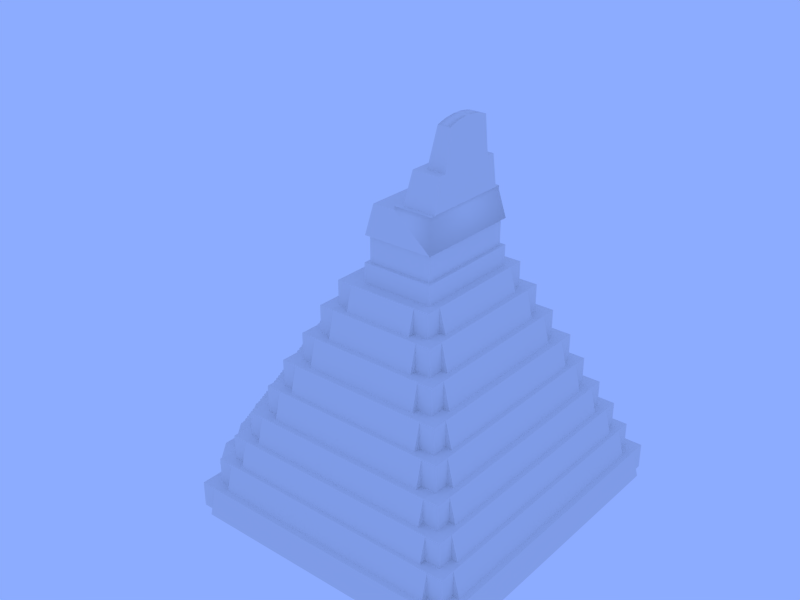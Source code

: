 # Source: gjaguar.blend  (saved by Blender 2.60.0; exported with 4.5.12 LTS)
import bpy
from mathutils import Matrix  # noqa: F401  (used for matrix-valued properties, if any)

bpy.ops.wm.read_factory_settings(use_empty=True)
scene = bpy.context.scene
scene.name = 'Scene'

# ---- collections
col_collection_2 = bpy.data.collections.new('Collection 2'); scene.collection.children.link(col_collection_2)

# ---- materials (node trees are filled in below, after node groups)
mat_gjaguar = bpy.data.materials.new('gjaguar')
mat_gjaguar.alpha_threshold = 0.0
mat_gjaguar.use_transparent_shadow = False
mat_gjaguar.roughness = 0.5
mat_gjaguar.line_color = (0.0, 0.0, 0.0, 1.0)

# ---- material node trees

# ---- world
world_world = bpy.data.worlds.new('World'); scene.world = world_world
world_world.color = (0.2636, 0.4117, 1.0)
world_world.use_sun_shadow = False
world_world.sun_shadow_jitter_overblur = 0.0
world_world.cycles.sampling_method = 'MANUAL'
world_world.cycles.sample_map_resolution = 256
world_world.light_settings.ao_factor = 0.15

# ---- meshes
me_mesh1_geometry_002 = bpy.data.meshes.new('mesh1-geometry.002')
me_mesh1_geometry_002.from_pydata([(-129.0, -575.2, 348.8), (139.5, -563.6, 348.8), (-129.0, -563.6, 348.8), (139.5, -575.2, 348.8), (139.5, -563.6, 364.5), (-129.0, -575.2, 333.0), (139.5, -558.8, 274.8), (-129.0, -563.6, 364.5), (-129.0, -558.8, 274.8), (139.5, -575.2, 333.0), (139.5, -552.0, 364.5), (-129.0, -552.0, 364.5), (-129.0, -582.4, 185.0), (139.5, -586.8, 333.0), (139.5, -582.4, 185.0), (139.5, -527.7, 274.8), (-129.0, -586.8, 317.3), (-314.8, -582.4, 185.0), (-129.0, -527.7, 274.8), (-129.0, -586.8, 333.0), (309.7, -558.8, 274.8), (139.5, -552.0, 380.3), (298.1, -527.7, 274.8), (-129.0, -598.3, 301.5), (-299.1, -558.8, 274.8), (-129.0, -613.5, 185.0), (-129.0, -540.4, 380.3), (-287.5, -527.7, 274.8), (139.5, -586.8, 317.3), (325.4, -582.4, 185.0), (-129.0, -552.0, 380.3), (282.3, -504.1, 364.6), (139.5, -540.4, 380.3), (-129.0, -609.9, 285.8), (-129.0, -598.3, 317.3), (-314.8, -509.0, 185.0), (-326.4, -613.5, 185.0), (-129.0, -528.8, 396.0), (-129.0, -504.1, 364.6), (139.5, -598.3, 317.3), (139.5, -613.5, 185.0), (325.4, -509.0, 185.0), (309.7, -471.4, 274.8), (139.5, -504.1, 364.6), (298.1, -471.4, 274.8), (139.5, -540.4, 396.0), (-129.0, -609.9, 301.5), (-299.1, -471.4, 274.8), (-326.4, -509.0, 185.0), (-342.2, -637.1, 92.52), (-129.0, -621.5, 270.0), (-129.0, -540.4, 396.0), (-129.0, -517.2, 411.8), (-271.8, -504.1, 364.6), (139.5, -598.3, 301.5), (337.0, -613.5, 185.0), (139.5, -609.9, 285.8), (337.0, -509.0, 185.0), (139.5, -468.7, 364.6), (139.5, -517.2, 411.8), (282.3, -430.1, 364.6), (139.5, -528.8, 396.0), (139.5, -609.9, 301.5), (-287.5, -471.4, 274.8), (-314.8, -495.0, 185.0), (-342.2, -552.8, 92.52), (-129.0, -637.1, 92.52), (-129.0, -621.5, 285.8), (-129.0, -633.1, 254.3), (-129.0, -528.8, 411.8), (-258.0, -468.7, 364.6), (-129.0, -505.6, 427.5), (139.5, -637.1, 92.52), (139.5, -621.5, 285.8), (325.4, -495.0, 185.0), (298.1, -453.7, 274.8), (268.6, -468.7, 364.6), (139.5, -494.0, 443.3), (139.5, -528.8, 411.8), (139.5, -517.2, 427.5), (-287.5, -453.7, 274.8), (-435.8, -495.0, 185.0), (-342.2, -532.6, 92.52), (-129.0, -669.8, 92.52), (-354.6, -552.8, 92.52), (-129.0, -633.1, 270.0), (-271.8, -430.1, 364.6), (-129.0, -468.7, 364.6), (-129.0, -517.2, 427.5), (-129.0, -494.0, 443.3), (352.8, -637.1, 92.52), (139.5, -633.1, 254.3), (352.8, -552.8, 92.52), (139.5, -621.5, 270.0), (435.8, -471.4, 274.8), (435.8, -495.0, 185.0), (394.5, -453.7, 274.8), (252.8, -445.1, 461.4), (139.5, -505.6, 443.3), (139.5, -494.0, 459.0), (139.5, -505.6, 427.5), (394.5, -430.1, 364.6), (268.6, -430.1, 364.6), (-394.5, -453.7, 274.8), (-435.8, -471.4, 274.8), (-473.4, -509.0, 185.0), (-473.4, -532.6, 92.52), (-354.6, -669.8, 92.52), (-129.0, -667.9, 207.0), (-129.0, -644.7, 238.5), (139.5, -633.1, 270.0), (-258.0, -430.1, 364.6), (-242.3, -445.1, 461.4), (-129.0, -505.6, 443.3), (365.2, -669.8, 92.52), (139.5, -644.7, 254.3), (352.8, -532.6, 92.52), (473.4, -509.0, 185.0), (139.5, -445.1, 461.4), (139.5, -482.5, 459.0), (351.1, -410.3, 364.6), (268.6, -410.3, 364.6), (-435.8, -471.4, 185.0), (-129.0, -693.4, -3.052e-05), (-129.0, -679.5, 191.3), (-129.0, -656.3, 222.8), (-129.0, -644.7, 254.3), (-370.3, -576.4, -3.052e-05), (-258.0, -410.3, 364.6), (-129.0, -482.5, 459.0), (-129.0, -445.1, 461.4), (139.5, -669.8, 92.52), (365.2, -552.8, 92.52), (139.5, -644.7, 238.5), (473.4, -532.6, 92.52), (435.8, -471.4, 185.0), (394.5, -430.1, 274.8), (239.9, -411.4, 461.4), (139.5, -459.3, 490.5), (252.8, -386.7, 461.4), (139.5, -482.5, 474.7), (-129.0, -494.0, 459.0), (351.1, -386.7, 364.6), (-394.5, -430.1, 274.8), (-394.5, -430.1, 364.6), (-490.9, -471.4, 185.0), (-473.4, -509.0, 92.52), (-517.1, -552.8, 92.52), (-370.3, -693.4, -3.052e-05), (-129.0, -691.1, 175.5), (-129.0, -679.5, 207.0), (-129.0, -667.9, 222.8), (-129.0, -656.3, 238.5), (-517.1, -576.4, -3.052e-05), (-351.1, -410.3, 364.6), (-242.3, -386.7, 461.4), (-129.0, -470.9, 474.7), (-129.0, -459.3, 490.5), (-229.4, -411.4, 461.4), (139.5, -667.9, 207.0), (139.5, -693.4, -3.052e-05), (381.0, -576.4, -3.052e-05), (139.5, -656.3, 238.5), (490.9, -471.4, 274.8), (449.6, -430.1, 274.8), (490.9, -471.4, 185.0), (449.6, -430.1, 364.6), (139.5, -411.4, 461.4), (239.9, -386.7, 461.4), (139.5, -470.9, 490.5), (139.5, -459.3, 506.2), (139.5, -470.9, 474.7), (351.1, -386.7, 461.4), (406.2, -386.7, 364.6), (-449.6, -430.1, 274.8), (-490.9, -471.4, 274.8), (-528.5, -453.9, 185.0), (-528.5, -509.0, 92.52), (-129.0, -702.6, 159.8), (139.5, -679.5, 207.0), (-129.0, -691.1, 191.3), (139.5, -667.9, 222.8), (-229.4, -386.7, 461.4), (-129.0, -482.5, 474.7), (-129.0, -447.7, 506.2), (-129.0, -411.4, 461.4), (381.0, -693.4, -3.052e-05), (139.5, -691.1, 175.5), (517.1, -552.8, 92.52), (139.5, -656.3, 222.8), (473.4, -509.0, 92.52), (528.5, -509.0, 185.0), (224.2, -387.8, 555.5), (139.5, -436.1, 522.0), (-129.0, -470.9, 490.5), (139.5, -447.7, 506.2), (239.9, -372.0, 461.4), (406.2, -386.7, 461.4), (312.7, -372.0, 461.4), (-473.2, -375.0, 274.8), (-351.1, -386.7, 364.6), (-490.9, -416.3, 274.8), (-528.5, -509.0, 185.0), (-514.5, -416.3, 185.0), (-517.1, -552.8, -3.052e-05), (-129.0, -702.6, 175.5), (-129.0, -714.2, 144.0), (139.5, -679.5, 191.3), (139.5, -691.1, 191.3), (-351.1, -386.7, 461.4), (-229.4, -372.0, 461.4), (-129.0, -459.3, 506.2), (-129.0, -436.1, 522.0), (-213.6, -387.8, 555.5), (-129.0, -387.8, 555.5), (139.5, -702.6, 175.5), (517.1, -576.4, -3.052e-05), (490.9, -416.3, 185.0), (449.6, -375.0, 274.8), (429.8, -331.6, 364.6), (139.5, -387.8, 555.5), (139.5, -447.7, 522.0), (139.5, -436.1, 537.7), (224.2, -348.3, 555.5), (406.2, -331.6, 364.6), (367.8, -348.3, 461.4), (312.7, -348.3, 461.4), (-449.6, -375.0, 274.8), (-449.6, -430.1, 364.6), (-406.2, -386.7, 364.6), (-490.9, -416.3, 185.0), (-528.5, 375.2, 185.0), (-552.1, -453.9, 92.52), (-572.2, -552.8, -3.052e-05), (-129.0, -725.8, 128.3), (-129.0, -714.2, 159.8), (-312.7, -372.0, 461.4), (-213.6, -348.3, 555.5), (-129.0, -447.7, 522.0), (-129.0, -424.5, 537.7), (-129.0, -401.3, 569.2), (139.5, -702.6, 159.8), (517.1, -552.8, -3.052e-05), (528.5, -509.0, 92.52), (490.9, -416.3, 274.8), (473.2, -375.0, 274.8), (449.6, -375.0, 364.6), (514.5, -416.3, 185.0), (429.8, 252.8, 364.6), (210.8, -353.1, 555.5), (139.5, -401.3, 569.2), (139.5, -424.5, 537.7), (210.8, -348.3, 555.5), (312.7, -348.3, 555.5), (406.2, -331.6, 461.4), (367.8, -293.2, 461.4), (-473.2, 296.2, 274.8), (-449.6, -375.0, 364.6), (-429.8, -331.6, 364.6), (-528.5, -453.9, 92.52), (-514.5, 337.6, 185.0), (-552.1, 375.2, 92.52), (-572.2, -552.8, 92.52), (-129.0, -737.4, 112.5), (-129.0, -725.8, 144.0), (139.5, -714.2, 159.8), (-312.7, -348.3, 461.4), (-129.0, -436.1, 537.7), (-129.0, -412.9, 553.5), (-129.0, -389.7, 585.0), (572.2, -552.8, 92.52), (528.5, -453.9, 92.52), (490.9, 392.7, 274.8), (473.2, 296.2, 274.8), (449.6, 296.2, 364.6), (514.5, 337.6, 185.0), (406.2, 252.8, 461.4), (139.5, -353.1, 555.5), (139.5, -412.9, 569.2), (139.5, -401.3, 585.0), (139.5, -424.5, 553.5), (266.7, -326.0, 555.5), (391.4, 214.5, 461.4), (367.8, -348.3, 555.5), (391.4, -293.2, 461.4), (-449.6, 296.2, 364.6), (-490.9, 392.7, 274.8), (-429.8, 252.8, 364.6), (-406.2, -331.6, 364.6), (-406.2, -386.7, 461.4), (-490.9, 337.6, 274.8), (-490.9, 392.7, 185.0), (-528.5, 375.2, 92.52), (-572.2, -497.6, 92.52), (-129.0, -749.0, 96.8), (-129.0, -737.4, 128.3), (139.5, -725.8, 144.0), (139.5, -714.2, 144.0), (-367.8, -348.3, 461.4), (-312.7, -348.3, 555.5), (-200.2, -353.1, 555.5), (-129.0, -424.5, 553.5), (-129.0, -412.9, 569.2), (-129.0, -401.3, 585.0), (-129.0, -378.2, 600.7), (572.2, -552.8, -3.052e-05), (528.5, -453.9, 185.0), (490.9, 337.6, 274.8), (528.5, 375.2, 185.0), (449.6, 351.3, 364.6), (406.2, 252.8, 364.6), (139.5, -329.5, 651.2), (139.5, -378.2, 600.7), (195.0, -329.5, 651.2), (139.5, -412.9, 553.5), (139.5, -389.7, 585.0), (210.8, -326.0, 555.5), (266.7, -302.3, 555.5), (406.2, 308.0, 461.4), (367.8, -293.2, 555.5), (321.8, -302.3, 555.5), (-449.6, 296.2, 274.8), (-435.8, 392.7, 274.8), (-449.6, 351.3, 364.6), (-406.2, 252.8, 461.4), (-406.2, -331.6, 461.4), (-490.9, 337.6, 185.0), (-473.4, 430.3, 185.0), (-528.5, 430.3, 185.0), (-528.5, 430.3, 92.52), (-572.2, -497.6, -3.052e-05), (-129.0, -760.6, 81.05), (-129.0, -749.0, 112.5), (139.5, -737.4, 128.3), (139.5, -725.8, 128.3), (-266.7, -326.0, 555.5), (-129.0, -353.1, 555.5), (-200.2, -348.3, 555.5), (-129.0, -389.7, 600.7), (572.2, -497.6, -3.052e-05), (552.1, -453.9, 92.52), (449.6, 351.3, 274.8), (490.9, 392.7, 185.0), (449.6, 296.2, 274.8), (528.5, 430.3, 185.0), (406.2, 308.0, 364.6), (139.5, -343.4, 648.0), (139.5, -389.7, 600.7), (139.5, -378.2, 616.5), (266.7, -302.3, 651.2), (367.8, 214.5, 555.5), (367.8, 214.5, 461.4), (367.8, 269.6, 555.5), (345.5, -247.2, 555.5), (-449.6, 351.3, 274.8), (-435.8, 392.7, 185.0), (-406.2, 252.8, 364.6), (-394.5, 351.3, 364.6), (-391.4, -293.2, 461.4), (-517.1, 474.0, 92.52), (-572.2, 418.9, 92.52), (-595.9, -497.6, -3.052e-05), (-129.0, -772.2, 65.3), (-129.0, -760.6, 96.8), (139.5, -749.0, 112.5), (139.5, -737.4, 112.5), (-367.8, -348.3, 555.5), (-266.7, -302.3, 555.5), (-200.2, -326.0, 555.5), (-129.0, -329.5, 651.2), (-184.5, -329.5, 651.2), (-129.0, -366.6, 616.5), (572.2, -497.6, 92.52), (552.1, 375.2, 92.52), (490.9, 337.6, 185.0), (435.8, 392.7, 274.8), (528.5, 430.3, 92.52), (394.5, 351.3, 364.6), (139.5, -302.3, 651.2), (139.5, -355.0, 648.0), (139.5, -343.4, 663.7), (139.5, -366.6, 616.5), (195.0, -302.3, 651.2), (321.8, -302.3, 651.2), (367.8, 269.6, 461.4), (345.5, 168.5, 555.5), (321.8, -247.2, 555.5), (-394.5, 351.3, 274.8), (-435.8, 416.3, 185.0), (-406.2, 308.0, 461.4), (-406.2, 308.0, 364.6), (-367.8, -293.2, 461.4), (-473.4, 430.3, 92.52), (-129.0, -783.8, 49.55), (-129.0, -772.2, 81.05), (139.5, -760.6, 96.8), (139.5, -749.0, 96.8), (-345.5, -247.2, 555.5), (-367.8, -293.2, 555.5), (-321.8, -302.3, 555.5), (-266.7, -302.3, 651.2), (-184.5, -302.3, 651.2), (-129.0, -343.4, 648.0), (-129.0, -378.2, 616.5), (-129.0, -355.0, 632.2), (595.9, -497.6, -3.052e-05), (394.5, 375.0, 274.8), (435.8, 392.7, 185.0), (528.5, 375.2, 92.52), (473.4, 430.3, 185.0), (351.1, 331.6, 364.6), (394.5, 351.3, 274.8), (351.1, 308.0, 461.4), (139.5, -320.2, 679.5), (139.5, -355.0, 632.2), (-129.0, -355.0, 648.0), (139.5, -331.8, 663.7), (139.5, -366.6, 632.2), (224.2, -283.5, 651.2), (279.3, -259.9, 651.2), (321.8, 168.5, 555.5), (321.8, -247.2, 651.2), (-394.5, 375.0, 274.8), (435.8, 416.3, 185.0), (-351.1, 308.0, 461.4), (-351.1, 308.0, 364.6), (-391.4, 214.5, 461.4), (-473.4, 453.9, 92.52), (-572.2, 474.0, 92.52), (-595.9, 418.9, -3.052e-05), (-129.0, -795.4, 33.8), (-129.0, -783.8, 65.3), (139.5, -772.2, 81.05), (139.5, -760.6, 81.05), (-345.5, 168.5, 555.5), (-129.0, -302.3, 651.2), (-129.0, -331.8, 663.7), (-129.0, -366.6, 632.2), (572.2, 418.9, 92.52), (572.2, 474.0, 92.52), (473.4, 430.3, 92.52), (351.1, 308.0, 364.6), (-351.1, 331.6, 364.6), (181.3, -294.1, 651.2), (139.5, -331.8, 679.5), (139.5, -320.2, 695.2), (-129.0, -343.4, 663.7), (181.3, -283.5, 651.2), (279.3, -204.7, 651.2), (312.7, 293.2, 461.4), (312.7, 269.6, 555.5), (321.8, 223.6, 555.5), (321.8, 168.5, 651.2), (-367.8, 269.6, 461.4), (473.4, 453.9, 92.52), (-517.1, 474.0, -3.052e-05), (-572.2, 418.9, -3.052e-05), (517.1, 474.0, 92.52), (-129.0, -806.9, 18.06), (-129.0, -795.4, 49.55), (139.5, -783.8, 65.3), (139.5, -772.2, 65.3), (-321.8, -247.2, 555.5), (-321.8, 168.5, 651.2), (-367.8, 269.6, 555.5), (-321.8, -302.3, 651.2), (-224.2, -283.5, 651.2), (-129.0, -320.2, 679.5), (595.9, 418.9, -3.052e-05), (139.5, -294.1, 651.2), (139.5, -308.6, 695.2), (224.2, -259.9, 748.0), (224.2, -259.9, 651.2), (321.8, 223.6, 651.2), (303.0, -204.7, 651.2), (279.3, -259.9, 748.0), (312.7, 269.6, 461.4), (-312.7, 293.2, 461.4), (-312.7, 269.6, 461.4), (-367.8, 214.5, 555.5), (-367.8, 214.5, 461.4), (-572.2, 474.0, -3.052e-05), (-517.1, 497.6, -3.052e-05), (517.1, 497.6, -3.052e-05), (-129.0, -818.5, 2.308), (-129.0, -806.9, 33.8), (139.5, -795.4, 49.55), (139.5, -783.8, 49.55), (-321.8, -247.2, 651.2), (-321.8, 168.5, 555.5), (-312.7, 269.6, 555.5), (-303.0, -204.7, 651.2), (-170.7, -283.5, 651.2), (-224.2, -259.9, 651.2), (-170.7, -294.1, 651.2), (-129.0, -308.6, 695.2), (-129.0, -331.8, 679.5), (572.2, 418.9, -3.052e-05), (572.2, 474.0, -3.052e-05), (165.5, -270.5, 748.0), (139.5, -297.0, 711.0), (139.5, -308.6, 711.0), (-129.0, -320.2, 695.2), (165.5, -259.9, 748.0), (279.3, -204.7, 748.0), (266.7, 247.2, 555.5), (517.1, 474.0, -3.052e-05), (-129.0, -830.1, 2.308), (-129.0, -818.5, 18.06), (139.5, -806.9, 33.8), (139.5, -795.4, 33.8), (-321.8, 223.6, 651.2), (-321.8, 223.6, 555.5), (-279.3, -259.9, 651.2), (-155.0, -259.9, 748.0), (-224.2, -259.9, 748.0), (-129.0, -294.1, 651.2), (-129.0, -297.0, 711.0), (139.5, -270.5, 748.0), (139.5, -297.0, 726.7), (182.8, -242.1, 748.0), (303.0, 126.0, 651.2), (279.3, 126.0, 748.0), (266.7, 223.6, 555.5), (-266.7, 247.2, 555.5), (266.7, 223.6, 651.2), (-129.0, -830.1, -3.052e-05), (139.5, -818.5, 2.308), (139.5, -818.5, 18.06), (139.5, -806.9, 18.06), (-266.7, 223.6, 555.5), (-279.3, -204.7, 651.2), (-155.0, -270.5, 748.0), (-129.0, -270.5, 748.0), (-129.0, -308.6, 711.0), (139.5, -259.9, 748.0), (139.5, -273.9, 742.5), (139.5, -285.4, 726.7), (139.5, -242.1, 748.0), (238.0, -218.5, 748.0), (279.3, 181.1, 651.2), (261.6, -163.4, 748.0), (-266.7, 223.6, 651.2), (139.5, -830.1, 2.308), (-303.0, 126.0, 651.2), (-279.3, -204.7, 748.0), (-182.8, -242.1, 748.0), (-129.0, -259.9, 748.0), (-279.3, -259.9, 748.0), (-129.0, -285.4, 726.7), (-129.0, -273.9, 742.5), (139.5, -262.3, 758.2), (139.5, -273.9, 758.2), (-129.0, -297.0, 726.7), (182.8, -218.5, 833.5), (182.8, -218.5, 748.0), (279.3, 126.0, 651.2), (279.3, 181.1, 748.0), (224.2, 181.1, 651.2), (139.5, -830.1, -3.052e-05), (-129.0, -242.1, 748.0), (-182.8, -218.5, 748.0), (-129.0, -273.9, 758.2), (139.5, -262.3, 774.0), (139.5, -285.4, 742.5), (139.5, -250.7, 774.0), (139.5, -221.9, 821.2), (238.0, -218.5, 833.5), (238.0, -163.4, 748.0), (261.6, 84.62, 748.0), (-224.2, 204.7, 651.2), (224.2, 204.7, 651.2), (224.2, 181.1, 748.0), (-279.3, 181.1, 651.2), (-279.3, 126.0, 748.0), (-129.0, -262.3, 758.2), (-129.0, -221.9, 821.2), (-238.0, -218.5, 748.0), (-182.8, -218.5, 833.5), (-129.0, -250.7, 774.0), (-261.6, -163.4, 748.0), (-129.0, -285.4, 742.5), (139.5, -250.7, 789.7), (139.5, -227.5, 805.5), (238.0, -163.4, 833.5), (238.0, 84.62, 748.0), (-224.2, 181.1, 651.2), (-279.3, 126.0, 651.2), (-129.0, -227.5, 805.5), (-129.0, -239.1, 789.7), (-129.0, -262.3, 774.0), (139.5, -239.1, 789.7), (139.5, -227.5, 821.2), (-129.0, -218.5, 821.2), (200.0, -141.0, 833.5), (238.0, 139.7, 748.0), (238.0, 84.62, 833.5), (-224.2, 181.1, 748.0), (-279.3, 181.1, 748.0), (-129.0, -227.5, 821.2), (-238.0, -163.4, 748.0), (-238.0, -218.5, 833.5), (-129.0, -250.7, 789.7), (-71.74, -198.1, 833.5), (139.5, -218.5, 821.2), (139.5, -239.1, 805.5), (87.71, -198.1, 833.5), (200.0, 113.3, 833.5), (238.0, 139.7, 833.5), (182.8, 163.4, 748.0), (-182.8, 163.4, 748.0), (-261.6, 84.62, 748.0), (-129.0, -239.1, 805.5), (-238.0, -163.4, 833.5), (-238.0, 84.62, 833.5), (-71.74, -141.0, 833.5), (87.71, -141.0, 833.5), (200.0, -141.0, 903.1), (182.8, 139.7, 748.0), (-182.8, 139.7, 748.0), (-186.6, -141.0, 833.5), (87.71, -198.1, 841.3), (-71.74, -191.6, 841.3), (200.0, 113.3, 903.1), (182.8, 139.7, 833.5), (-182.8, 139.7, 833.5), (-238.0, 139.7, 748.0), (-186.6, 113.3, 833.5), (-71.74, -198.1, 841.3), (-71.74, -141.0, 903.1), (-71.74, -185.2, 849.2), (87.71, -141.0, 903.1), (87.71, -191.6, 841.3), (-186.6, 113.3, 903.1), (187.3, -128.3, 903.1), (-238.0, 84.62, 748.0), (-238.0, 139.7, 833.5), (-186.6, -141.0, 903.1), (-71.74, -146.5, 896.5), (-71.74, -191.6, 849.2), (-71.74, -178.7, 857.1), (87.71, -146.5, 903.1), (87.71, -191.6, 849.2), (-173.8, 100.6, 903.1), (187.3, 100.6, 903.1), (-173.8, -128.3, 903.1), (-71.74, -152.9, 888.6), (-71.74, -146.5, 903.1), (87.71, -185.2, 849.2), (-71.74, -185.2, 857.1), (-71.74, -172.3, 865.0), (87.71, -146.5, 896.5), (187.3, -128.3, 994.5), (-71.74, -159.4, 880.7), (-71.74, -152.9, 896.5), (87.71, -185.2, 857.1), (87.71, -178.7, 857.1), (-71.74, -178.7, 865.0), (-71.74, -165.8, 872.8), (87.71, -152.9, 896.5), (-173.8, 100.6, 994.5), (187.3, 100.6, 994.5), (-71.74, -159.4, 888.6), (87.71, -178.7, 865.0), (87.71, -172.3, 865.0), (-71.74, -172.3, 872.8), (87.71, -152.9, 888.6), (198.0, 111.3, 994.5), (-173.8, -128.3, 994.5), (-71.74, -165.8, 880.7), (87.71, -159.4, 888.6), (87.71, -172.3, 872.8), (198.0, -139.0, 994.5), (-184.6, 111.3, 994.5), (87.71, -165.8, 880.7), (87.71, -159.4, 880.7), (87.71, -165.8, 872.8), (175.1, -124.0, 1094.0), (-184.6, -139.0, 994.5), (-161.6, 96.31, 1094.0), (175.1, -42.42, 1094.0), (-161.6, -124.0, 1094.0), (175.1, 96.31, 1094.0), (-161.6, -42.42, 1094.0), (-161.6, 96.31, 1107.0), (-161.6, -40.55, 1107.0), (175.1, -40.55, 1107.0), (175.1, 96.31, 1107.0), (-144.2, 96.31, 1107.0), (-144.2, -21.41, 1107.0), (159.0, -21.41, 1107.0), (159.0, 96.31, 1107.0), (-125.1, 96.31, 1221.0), (-125.1, -1.433, 1221.0), (139.9, -1.433, 1221.0), (-95.38, 96.31, 1221.0), (139.9, 96.31, 1221.0), (-95.38, 28.28, 1221.0), (110.2, 28.28, 1221.0), (110.2, 96.31, 1221.0), (-78.58, 51.38, 1356.0), (-78.58, 96.31, 1356.0), (93.39, 51.38, 1356.0), (93.39, 96.31, 1356.0), (-64.81, 96.31, 1361.0), (79.62, 52.26, 1361.0), (-64.81, 52.26, 1361.0), (79.62, 96.31, 1361.0), (-50.74, 96.31, 1366.0), (65.54, 96.31, 1366.0), (65.54, 52.98, 1366.0), (-50.74, 52.98, 1366.0), (-36.42, 96.31, 1369.0), (51.22, 53.54, 1369.0), (-36.42, 53.54, 1369.0), (51.22, 96.31, 1369.0), (-21.92, 96.31, 1371.0), (36.72, 53.94, 1371.0), (-21.92, 53.94, 1371.0), (36.72, 96.31, 1371.0), (-7.288, 96.31, 1373.0), (22.09, 54.19, 1373.0), (-7.288, 54.19, 1373.0), (22.09, 96.31, 1373.0), (7.401, 96.31, 1373.0), (7.401, 54.27, 1373.0)], [], [(1, 6, 4), (11, 2, 7), (12, 5, 8), (28, 14, 13), (18, 52, 38), (33, 50, 67), (61, 15, 78), (66, 68, 25), (93, 40, 73), (48, 81, 105), (89, 71, 113), (96, 42, 94), (95, 57, 117), (100, 43, 98), (120, 60, 101), (47, 103, 104), (133, 72, 115), (106, 147, 84), (123, 149, 83), (108, 124, 150), (87, 157, 130), (154, 144, 86), (134, 132, 188), (164, 94, 163), (165, 117, 191), (173, 101, 166), (171, 58, 169), (198, 139, 172), (199, 104, 174), (207, 131, 179), (195, 118, 221), (225, 172, 197), (227, 199, 174), (155, 236, 209), (212, 184, 238), (241, 160, 215), (219, 166, 248), (201, 199, 256), (259, 232, 177), (243, 188, 270), (272, 163, 244), (245, 163, 273), (274, 166, 246), (247, 191, 275), (274, 248, 166), (281, 223, 253), (282, 197, 254), (286, 201, 256), (287, 228, 258), (287, 257, 228), (258, 229, 288), (261, 262, 232), (240, 268, 302), (272, 273, 163), (272, 244, 307), (308, 275, 191), (309, 248, 274), (314, 167, 278), (284, 197, 282), (318, 282, 254), (320, 253, 283), (201, 286, 290), (257, 323, 285), (323, 257, 287), (298, 289, 209), (292, 329, 261), (261, 293, 262), (335, 299, 237), (300, 214, 336), (237, 300, 337), (304, 269, 338), (306, 308, 191), (344, 275, 308), (318, 254, 276), (346, 277, 311), (315, 220, 347), (352, 283, 319), (354, 256, 321), (289, 324, 325), (359, 261, 329), (261, 360, 293), (340, 270, 373), (375, 341, 272), (377, 345, 309), (352, 319, 350), (352, 385, 283), (353, 283, 385), (356, 390, 287), (324, 289, 358), (336, 402, 369), (372, 373, 270), (418, 382, 349), (419, 349, 383), (412, 384, 318), (324, 358, 426), (434, 366, 397), (434, 398, 366), (439, 373, 372), (409, 342, 344), (416, 311, 444), (462, 397, 399), (464, 398, 434), (401, 466, 400), (439, 372, 438), (473, 383, 421), (450, 451, 352), (452, 473, 421), (398, 464, 479), (467, 436, 496), (457, 376, 439), (470, 378, 501), (474, 383, 473), (465, 463, 488), (512, 434, 489), (463, 465, 491), (520, 503, 471), (473, 521, 474), (522, 475, 504), (463, 491, 511), (531, 491, 513), (517, 495, 534), (536, 469, 518), (539, 471, 475), (522, 541, 475), (525, 540, 473), (544, 511, 491), (514, 546, 515), (516, 550, 533), (537, 469, 536), (536, 518, 552), (557, 541, 522), (516, 549, 550), (562, 533, 550), (551, 535, 563), (537, 536, 564), (557, 569, 541), (550, 549, 581), (583, 538, 566), (573, 544, 587), (545, 580, 574), (560, 588, 576), (580, 515, 577), (591, 538, 583), (583, 566, 592), (594, 554, 567), (572, 595, 557), (574, 580, 598), (579, 575, 590), (560, 589, 588), (576, 588, 599), (600, 580, 577), (554, 603, 578), (591, 583, 605), (594, 567, 607), (607, 567, 584), (596, 608, 584), (611, 598, 580), (588, 589, 612), (603, 554, 606), (607, 584, 608), (601, 614, 613), (624, 607, 608), (614, 620, 627), (635, 626, 611), (634, 631, 617), (634, 629, 631), (35, 47, 64), (42, 41, 74), (44, 31, 22), (53, 63, 27), (65, 48, 82), (57, 92, 116), (122, 81, 104), (94, 95, 135), (201, 203, 230), (244, 217, 247), (290, 326, 260), (307, 275, 374), (388, 355, 322), (423, 375, 407), (102, 97, 76), (112, 111, 70), (101, 96, 136), (143, 103, 144), (257, 199, 227), (246, 218, 245), (285, 321, 256), (274, 273, 343), (422, 387, 357), (406, 377, 411), (146, 106, 105), (117, 134, 190), (176, 232, 259), (231, 292, 261), (306, 271, 340), (427, 392, 327), (308, 373, 408), (454, 409, 440), (293, 361, 330), (372, 339, 405), (172, 120, 142), (200, 154, 209), (254, 224, 219), (276, 248, 310), (325, 258, 288), (324, 356, 287), (410, 412, 441), (442, 425, 424), (168, 192, 137), (213, 182, 158), (204, 153, 147), (188, 216, 242), (360, 456, 429), (482, 455, 359), (438, 468, 497), (483, 457, 506), (253, 198, 226), (266, 236, 299), (319, 255, 284), (350, 282, 351), (398, 358, 391), (449, 450, 476), (479, 480, 426), (477, 478, 490), (252, 313, 249), (370, 337, 300), (349, 281, 317), (367, 335, 400), (421, 386, 353), (452, 385, 420), (488, 397, 462), (463, 489, 434), (505, 525, 523), (524, 530, 542), (471, 418, 472), (504, 448, 474), (493, 466, 515), (545, 491, 531), (522, 521, 556), (571, 572, 558), (574, 587, 544), (570, 586, 597), (554, 520, 555), (561, 546, 578), (566, 554, 576), (578, 576, 554), (609, 624, 618), (610, 619, 625), (584, 568, 541), (613, 580, 600), (596, 569, 585), (614, 635, 611), (673, 683, 679), (680, 667, 682), (687, 684, 688), (687, 688, 691), (707, 704, 709), (706, 705, 710), (709, 704, 708), (706, 710, 711), (709, 708, 712), (711, 710, 713), (709, 712, 715), (711, 713, 714), (715, 712, 716), (714, 713, 717), (715, 716, 719), (714, 717, 718), (719, 716, 720), (718, 717, 721), (719, 720, 723), (718, 721, 722), (723, 720, 724), (722, 721, 725), (2, 0, 3, 1), (1, 4, 7, 2), (0, 2, 8, 5), (0, 5, 9, 3), (1, 3, 9, 6), (9, 5, 19, 13), (12, 16, 19, 5), (4, 6, 15, 10), (15, 6, 20, 22), (4, 10, 11, 7), (2, 11, 18, 8), (12, 8, 24, 17), (18, 27, 24, 8), (6, 9, 13, 14), (10, 21, 30, 11), (18, 11, 30, 26), (19, 16, 28, 13), (6, 14, 29, 20), (28, 39, 54, 14), (54, 62, 56, 14), (10, 15, 32, 21), (22, 31, 43, 15), (32, 15, 61, 45), (43, 59, 78, 15), (12, 23, 34, 16), (12, 17, 36, 25), (35, 48, 36, 17), (29, 41, 42, 20), (30, 21, 32, 26), (20, 42, 44, 22), (12, 33, 46, 23), (34, 23, 54, 39), (17, 24, 47, 35), (12, 25, 50, 33), (36, 49, 66, 25), (18, 26, 51, 37), (32, 45, 51, 26), (18, 38, 53, 27), (24, 27, 63, 47), (16, 34, 39, 28), (14, 40, 55, 29), (41, 29, 55, 57), (43, 31, 76, 58), (46, 33, 56, 62), (48, 65, 49, 36), (18, 37, 69, 52), (61, 78, 69, 37), (53, 38, 87, 70), (71, 89, 87, 38), (14, 56, 73, 40), (91, 40, 93, 110), (44, 42, 96, 75), (58, 77, 98, 43), (59, 43, 100, 79), (31, 44, 75, 60), (23, 46, 62, 54), (63, 80, 103, 47), (64, 47, 104, 81), (35, 64, 81, 48), (82, 48, 105, 106), (66, 49, 107, 83), (65, 84, 107, 49), (25, 68, 85, 50), (67, 50, 93, 73), (85, 110, 93, 50), (37, 51, 45, 61), (38, 52, 88, 71), (59, 79, 88, 52), (40, 72, 90, 55), (57, 55, 90, 92), (33, 67, 73, 56), (41, 57, 95, 74), (76, 97, 118, 58), (77, 58, 119, 99), (118, 138, 169, 58), (119, 58, 171, 140), (52, 69, 78, 59), (31, 60, 102, 76), (102, 60, 120, 121), (53, 86, 80, 63), (66, 109, 126, 68), (85, 68, 91, 110), (53, 70, 111, 86), (88, 79, 100, 71), (113, 71, 100, 98), (40, 91, 115, 72), (90, 72, 131, 114), (133, 162, 189, 72), (159, 72, 189, 181), (42, 74, 95, 94), (60, 75, 96, 101), (98, 77, 89, 113), (65, 82, 106, 84), (66, 83, 124, 108), (127, 84, 147, 153), (80, 86, 144, 103), (111, 128, 154, 86), (70, 87, 130, 112), (77, 99, 141, 89), (87, 89, 141, 129), (114, 132, 92, 90), (115, 91, 68, 126), (116, 92, 132, 134), (96, 94, 164, 136), (137, 97, 139, 168), (120, 101, 173, 142), (97, 102, 121, 139), (103, 143, 174, 104), (122, 104, 175, 145), (175, 104, 199, 201), (81, 122, 145, 105), (145, 176, 202, 105), (146, 105, 202, 177), (83, 107, 148, 123), (84, 127, 148, 107), (66, 108, 151, 125), (151, 108, 159, 181), (126, 109, 133, 115), (66, 125, 152, 109), (152, 162, 133, 109), (128, 111, 112, 155), (155, 112, 158, 182), (131, 160, 186, 114), (132, 114, 186, 161), (57, 116, 134, 117), (95, 117, 165, 135), (97, 137, 167, 118), (138, 118, 195, 170), (167, 193, 221, 118), (99, 119, 129, 141), (120, 172, 139, 121), (484, 123, 526, 507), (83, 149, 180, 124), (150, 124, 207, 179), (152, 125, 189, 162), (151, 181, 189, 125), (119, 140, 183, 129), (87, 129, 183, 156), (112, 130, 185, 158), (184, 212, 185, 130), (72, 159, 179, 131), (187, 131, 207, 208), (94, 135, 165, 163), (101, 136, 164, 166), (169, 138, 157, 194), (168, 139, 198, 196), (171, 156, 183, 140), (173, 197, 172, 142), (143, 144, 228, 174), (154, 200, 229, 144), (228, 144, 229, 258), (175, 201, 230, 145), (176, 145, 230, 203), (106, 146, 177, 147), (177, 232, 262, 147), (204, 147, 262, 233), (123, 178, 205, 149), (180, 149, 187, 208), (205, 215, 187, 149), (108, 150, 179, 159), (128, 155, 209, 154), (182, 210, 236, 155), (87, 156, 194, 157), (171, 169, 194, 156), (138, 170, 211, 157), (130, 157, 211, 184), (185, 214, 213, 158), (131, 187, 215, 160), (241, 265, 297, 160), (297, 296, 334, 160), (365, 160, 334, 333), (396, 160, 365, 364), (433, 160, 396, 395), (461, 160, 433, 432), (487, 160, 461, 460), (510, 160, 487, 486), (529, 160, 510, 509), (527, 160, 529, 528), (132, 161, 216, 188), (165, 217, 244, 163), (164, 163, 245, 218), (164, 218, 246, 166), (137, 192, 220, 167), (193, 167, 251, 222), (220, 250, 278, 167), (251, 167, 314, 280), (192, 168, 196, 223), (198, 172, 225, 226), (166, 219, 224, 173), (227, 174, 228, 257), (202, 176, 259, 177), (231, 261, 232, 176), (123, 206, 235, 178), (205, 178, 241, 215), (124, 180, 208, 207), (210, 182, 213, 237), (195, 221, 238, 184), (214, 185, 268, 240), (134, 188, 243, 190), (117, 190, 243, 191), (165, 191, 247, 217), (243, 271, 306, 191), (223, 252, 249, 192), (170, 195, 184, 211), (198, 253, 223, 196), (173, 224, 254, 197), (225, 197, 284, 255), (256, 199, 257, 285), (176, 203, 260, 231), (201, 290, 260, 203), (123, 234, 264, 206), (235, 206, 297, 265), (200, 209, 289, 229), (236, 266, 298, 209), (193, 212, 238, 221), (193, 222, 267, 212), (185, 212, 267, 239), (213, 214, 300, 237), (269, 304, 336, 214), (248, 276, 254, 219), (192, 249, 277, 220), (250, 220, 315, 279), (277, 312, 347, 220), (251, 239, 267, 222), (225, 283, 253, 226), (288, 229, 289, 325), (291, 327, 328, 231), (262, 293, 330, 233), (123, 263, 295, 234), (264, 234, 334, 296), (295, 333, 334, 234), (178, 235, 265, 241), (210, 237, 299, 236), (335, 237, 337, 368), (185, 239, 301, 268), (251, 280, 301, 239), (214, 240, 303, 269), (250, 240, 302, 278), (250, 279, 303, 240), (188, 242, 305, 270), (247, 275, 307, 244), (245, 273, 274, 246), (309, 345, 310, 248), (277, 249, 313, 311), (223, 281, 316, 252), (281, 253, 320, 317), (225, 255, 319, 283), (286, 256, 354, 322), (287, 258, 325, 324), (231, 260, 326, 291), (123, 294, 332, 263), (295, 263, 365, 333), (206, 264, 296, 297), (302, 268, 314, 278), (315, 347, 338, 269), (243, 270, 340, 271), (305, 339, 372, 270), (272, 341, 343, 273), (309, 274, 343, 341), (310, 345, 318, 276), (312, 277, 381, 348), (346, 379, 414, 277), (381, 277, 414, 417), (282, 350, 319, 284), (290, 286, 291, 326), (322, 355, 291, 286), (323, 287, 390, 357), (231, 328, 329, 292), (123, 331, 363, 294), (332, 294, 396, 364), (266, 299, 366, 298), (289, 298, 391, 358), (366, 398, 391, 298), (335, 367, 399, 299), (366, 299, 399, 397), (336, 369, 370, 300), (268, 301, 280, 314), (269, 303, 279, 315), (312, 348, 403, 304), (336, 304, 403, 371), (272, 307, 374, 342), (306, 340, 373, 308), (344, 308, 408, 376), (346, 311, 416, 380), (378, 413, 444, 311), (304, 338, 347, 312), (252, 316, 382, 313), (311, 313, 382, 378), (281, 349, 382, 316), (320, 383, 349, 317), (282, 318, 384, 351), (283, 353, 386, 320), (285, 323, 354, 321), (354, 387, 422, 322), (388, 322, 375, 423), (357, 387, 354, 323), (389, 324, 453, 424), (291, 355, 388, 327), (427, 327, 409, 454), (327, 392, 329, 328), (123, 362, 394, 331), (363, 331, 433, 395), (394, 432, 433, 331), (263, 332, 364, 365), (368, 401, 400, 335), (309, 341, 411, 377), (375, 406, 411, 341), (272, 342, 407, 375), (407, 342, 409, 423), (275, 344, 342, 374), (377, 410, 441, 345), (318, 345, 441, 412), (379, 346, 402, 415), (351, 384, 352, 350), (385, 352, 451, 420), (324, 389, 390, 356), (422, 357, 377, 406), (390, 425, 442, 357), (261, 359, 428, 360), (329, 392, 427, 359), (457, 483, 482, 359), (293, 360, 429, 361), (123, 393, 431, 362), (394, 362, 461, 432), (294, 363, 395, 396), (337, 370, 401, 368), (435, 369, 436, 467), (369, 435, 401, 370), (336, 371, 437, 404), (381, 417, 437, 371), (408, 373, 439, 376), (406, 375, 322, 422), (344, 376, 440, 409), (440, 376, 457, 454), (410, 377, 357, 442), (382, 443, 469, 378), (413, 378, 470, 445), (469, 500, 501, 378), (414, 379, 415, 404), (346, 380, 446, 402), (348, 381, 371, 403), (418, 447, 443, 382), (320, 386, 421, 383), (419, 383, 474, 448), (412, 449, 476, 384), (352, 384, 476, 450), (353, 385, 452, 421), (327, 388, 423, 409), (390, 389, 424, 425), (123, 430, 459, 393), (431, 393, 487, 460), (434, 397, 488, 463), (358, 398, 479, 426), (367, 400, 465, 399), (462, 399, 465, 488), (465, 400, 513, 491), (466, 493, 513, 400), (466, 401, 494, 492), (336, 404, 415, 402), (369, 402, 446, 436), (437, 417, 414, 404), (372, 405, 468, 438), (442, 424, 412, 410), (449, 412, 424, 477), (380, 416, 436, 446), (349, 419, 472, 418), (453, 478, 477, 424), (324, 426, 480, 453), (359, 427, 454, 457), (359, 455, 481, 428), (360, 428, 481, 456), (123, 458, 485, 430), (459, 430, 510, 486), (485, 509, 510, 430), (362, 431, 460, 461), (464, 434, 512, 490), (401, 435, 516, 494), (495, 517, 516, 435), (416, 444, 496, 436), (439, 438, 497, 498), (413, 467, 496, 444), (413, 445, 502, 467), (418, 471, 503, 447), (443, 447, 503, 499), (419, 448, 504, 475), (477, 490, 450, 449), (505, 450, 490, 524), (420, 451, 473, 452), (450, 505, 523, 451), (473, 451, 523, 525), (439, 498, 506, 457), (123, 484, 508, 458), (485, 458, 529, 509), (393, 459, 486, 487), (453, 464, 490, 478), (453, 480, 479, 464), (492, 514, 515, 466), (435, 467, 502, 495), (443, 499, 518, 469), (500, 469, 537, 519), (445, 470, 495, 502), (419, 475, 471, 472), (508, 484, 527, 528), (463, 511, 512, 489), (512, 530, 524, 490), (494, 532, 514, 492), (516, 533, 532, 494), (470, 501, 534, 495), (518, 499, 503, 535), (501, 500, 517, 534), (520, 538, 535, 503), (474, 521, 522, 504), (524, 542, 525, 505), (484, 507, 543, 527), (458, 508, 528, 529), (512, 511, 542, 530), (493, 515, 548, 513), (531, 513, 548, 545), (546, 514, 547, 560), (548, 515, 580, 545), (546, 561, 577, 515), (500, 519, 553, 517), (516, 517, 553, 549), (535, 551, 552, 518), (537, 549, 553, 519), (471, 539, 555, 520), (473, 540, 556, 521), (556, 540, 557, 522), (540, 525, 571, 558), (542, 570, 571, 525), (507, 526, 559, 543), (543, 559, 160, 527), (514, 532, 533, 547), (547, 533, 562, 575), (538, 565, 563, 535), (564, 536, 550, 581), (520, 554, 566, 538), (565, 538, 591, 582), (475, 541, 568, 539), (558, 572, 557, 540), (511, 544, 573, 542), (570, 542, 573, 586), (491, 545, 574, 544), (560, 576, 578, 546), (560, 547, 575, 579), (537, 564, 581, 549), (536, 552, 562, 550), (552, 551, 575, 562), (539, 567, 554, 555), (569, 557, 595, 585), (551, 563, 590, 575), (565, 579, 590, 563), (576, 593, 604, 566), (539, 568, 584, 567), (541, 569, 596, 584), (570, 597, 572, 571), (597, 610, 609, 572), (566, 592, 599, 576), (561, 578, 601, 577), (600, 577, 601, 613), (601, 578, 620, 614), (603, 615, 620, 578), (565, 582, 602, 579), (560, 579, 602, 589), (605, 583, 588, 612), (573, 598, 597, 586), (573, 587, 574, 598), (583, 592, 599, 588), (591, 605, 612, 589), (582, 591, 589, 602), (554, 594, 616, 606), (585, 595, 608, 596), (572, 609, 618, 595), (608, 595, 618, 624), (598, 611, 626, 597), (610, 597, 626, 619), (606, 621, 628, 603), (615, 603, 628, 622), (594, 607, 623, 617), (624, 625, 627, 607), (623, 607, 627, 633), (610, 625, 624, 609), (580, 613, 614, 611), (627, 625, 636, 614), (594, 617, 631, 616), (606, 616, 632, 621), (631, 641, 651, 616), (632, 616, 648, 642), (648, 616, 656, 655), (651, 659, 666, 616), (656, 616, 664, 663), (666, 670, 675, 616), (664, 616, 676, 671), (675, 674, 676, 616), (626, 636, 625, 619), (615, 629, 637, 620), (627, 620, 637, 633), (628, 621, 632, 622), (615, 622, 639, 630), (639, 622, 632, 642), (617, 623, 644, 634), (633, 643, 644, 623), (615, 638, 647, 629), (637, 629, 634, 645), (615, 630, 649, 640), (648, 655, 649, 630), (641, 631, 629, 647), (626, 635, 614, 636), (633, 637, 645, 643), (647, 638, 651, 641), (615, 646, 654, 638), (654, 659, 651, 638), (630, 639, 642, 648), (615, 640, 657, 650), (656, 663, 657, 640), (634, 644, 661, 652), (643, 660, 661, 644), (634, 652, 668, 645), (643, 645, 668, 660), (615, 653, 662, 646), (654, 646, 666, 659), (662, 670, 666, 646), (640, 649, 655, 656), (615, 650, 665, 658), (664, 671, 665, 650), (661, 667, 672, 652), (615, 658, 669, 653), (662, 653, 675, 670), (650, 657, 663, 664), (665, 671, 676, 658), (669, 658, 676, 674), (661, 660, 673, 667), (672, 667, 680, 677), (673, 679, 682, 667), (652, 672, 678, 668), (660, 668, 678, 673), (653, 669, 674, 675), (678, 681, 683, 673), (672, 677, 681, 678), (683, 685, 684, 679), (677, 680, 683, 681), (679, 684, 687, 682), (680, 682, 687, 686), (685, 683, 680, 686), (684, 685, 689, 688), (685, 686, 690, 689), (686, 687, 691, 690), (689, 693, 692, 688), (690, 694, 693, 689), (688, 692, 695, 691), (690, 691, 696, 694), (692, 693, 697, 695), (693, 694, 698, 697), (691, 695, 699, 696), (697, 700, 701, 695), (694, 696, 699, 698), (697, 698, 702, 700), (695, 701, 703, 699), (698, 699, 703, 702), (701, 700, 706, 704), (702, 705, 706, 700), (701, 704, 707, 703), (702, 703, 707, 705), (704, 706, 711, 708), (705, 707, 709, 710), (710, 709, 715, 713), (708, 711, 714, 712), (712, 714, 718, 716), (713, 715, 719, 717), (716, 718, 722, 720), (717, 719, 723, 721), (720, 722, 725, 724), (721, 723, 724, 725)])
me_mesh1_geometry_002.polygons.foreach_set('use_smooth', [0, 0, 0, 0, 0, 0, 0, 0, 0, 0, 0, 0, 0, 0, 0, 0, 0, 0, 0, 0, 0, 0, 0, 0, 0, 0, 0, 0, 0, 0, 0, 0, 0, 0, 0, 0, 0, 0, 0, 0, 0, 0, 0, 0, 0, 0, 0, 0, 0, 0, 0, 0, 0, 0, 0, 0, 0, 0, 0, 0, 0, 0, 0, 0, 0, 0, 0, 0, 0, 0, 0, 0, 0, 0, 0, 0, 0, 0, 0, 0, 0, 0, 0, 0, 0, 0, 0, 0, 0, 0, 0, 0, 0, 0, 0, 0, 0, 0, 0, 0, 0, 0, 0, 0, 0, 0, 0, 0, 0, 0, 0, 0, 0, 0, 0, 0, 0, 0, 0, 0, 0, 0, 0, 0, 0, 0, 0, 0, 0, 0, 0, 0, 0, 0, 0, 0, 0, 0, 0, 0, 0, 0, 0, 0, 0, 0, 0, 0, 0, 0, 0, 0, 0, 0, 0, 0, 0, 0, 0, 0, 0, 0, 0, 0, 0, 0, 0, 0, 0, 0, 0, 0, 0, 0, 0, 0, 0, 0, 0, 0, 0, 0, 0, 0, 0, 0, 0, 0, 0, 0, 0, 0, 0, 0, 0, 0, 0, 0, 0, 0, 0, 0, 0, 0, 0, 0, 0, 0, 0, 0, 0, 0, 0, 0, 0, 0, 0, 0, 0, 0, 0, 0, 0, 0, 0, 0, 0, 0, 0, 0, 0, 0, 0, 0, 0, 0, 0, 0, 0, 0, 0, 0, 0, 0, 0, 0, 0, 0, 0, 0, 0, 0, 1, 1, 0, 0, 0, 0, 0, 0, 0, 0, 0, 0, 0, 0, 0, 0, 0, 0, 0, 0, 0, 0, 0, 0, 0, 0, 0, 0, 0, 0, 0, 0, 0, 0, 0, 0, 0, 0, 0, 0, 0, 0, 0, 0, 0, 0, 0, 0, 0, 0, 0, 0, 0, 0, 0, 0, 0, 0, 0, 0, 0, 0, 0, 0, 0, 0, 0, 0, 0, 0, 0, 0, 0, 0, 0, 0, 0, 0, 0, 0, 0, 0, 0, 0, 0, 0, 0, 0, 0, 0, 0, 0, 0, 0, 0, 0, 0, 0, 0, 0, 0, 0, 0, 0, 0, 0, 0, 0, 0, 0, 0, 0, 0, 0, 0, 0, 0, 0, 0, 0, 0, 0, 0, 0, 0, 0, 0, 0, 0, 0, 0, 0, 0, 0, 0, 0, 0, 0, 0, 0, 0, 0, 0, 0, 0, 0, 0, 0, 0, 0, 0, 0, 0, 0, 0, 0, 0, 0, 0, 0, 0, 0, 0, 0, 0, 0, 0, 0, 0, 0, 0, 0, 0, 0, 0, 0, 0, 0, 0, 0, 0, 0, 0, 0, 0, 0, 0, 0, 0, 0, 0, 0, 0, 0, 0, 0, 0, 0, 0, 0, 0, 0, 0, 0, 0, 0, 0, 0, 0, 0, 0, 0, 0, 0, 0, 0, 0, 0, 0, 0, 0, 0, 0, 0, 0, 0, 0, 0, 0, 0, 0, 0, 0, 0, 0, 0, 0, 0, 0, 0, 0, 0, 0, 0, 0, 0, 0, 0, 0, 0, 0, 0, 0, 0, 0, 0, 0, 0, 0, 0, 0, 0, 0, 0, 0, 0, 0, 0, 0, 0, 0, 0, 0, 0, 0, 0, 0, 0, 0, 0, 0, 0, 0, 0, 0, 0, 0, 0, 0, 0, 0, 0, 0, 0, 0, 0, 0, 0, 0, 0, 0, 0, 0, 0, 0, 0, 0, 0, 0, 0, 0, 0, 0, 0, 0, 0, 0, 0, 0, 0, 0, 0, 0, 0, 0, 0, 0, 0, 0, 0, 0, 0, 0, 0, 0, 0, 0, 0, 0, 0, 0, 0, 0, 0, 0, 0, 0, 0, 0, 0, 0, 0, 0, 0, 0, 0, 0, 0, 0, 0, 0, 0, 0, 0, 0, 0, 0, 0, 0, 0, 0, 0, 0, 0, 0, 0, 0, 0, 0, 0, 0, 0, 0, 0, 0, 0, 0, 0, 0, 0, 0, 0, 0, 0, 0, 0, 0, 0, 0, 0, 0, 0, 0, 0, 0, 0, 0, 0, 0, 0, 0, 0, 0, 0, 0, 0, 0, 0, 0, 0, 0, 0, 0, 0, 0, 0, 0, 0, 0, 0, 0, 0, 0, 0, 0, 0, 0, 0, 0, 0, 0, 0, 0, 0, 0, 0, 0, 0, 0, 0, 0, 0, 0, 0, 0, 0, 0, 0, 0, 0, 0, 0, 0, 0, 0, 0, 0, 0, 0, 0, 0, 0, 0, 0, 0, 0, 0, 0, 0, 0, 0, 0, 0, 0, 0, 0, 0, 0, 0, 0, 0, 0, 0, 0, 0, 0, 0, 0, 0, 0, 0, 0, 0, 0, 0, 0, 0, 0, 0, 0, 0, 0, 0, 0, 0, 0, 0, 0, 0, 0, 0, 0, 0, 0, 0, 0, 0, 0, 0, 0, 0, 0, 0, 0, 0, 0, 0, 0, 0, 0, 0, 0, 0, 0, 0, 0, 0, 0, 0, 0, 0, 0, 0, 0, 0, 1, 0, 0, 0, 0, 0, 1, 0, 1, 1, 0, 0, 0, 0, 0, 0, 0, 0, 0, 0, 0, 0, 0, 0, 0, 0, 1, 0, 0, 1, 1, 1, 1, 1, 1, 1, 1, 1, 1, 1])
_uv = me_mesh1_geometry_002.uv_layers.new(name='UVTex')
_uv.uv.foreach_set('vector', [0.4131, 0.2797, 0.4131, 0.2434, 0.4062, 0.2797, 0.3472, 0.04887, 0.3492, 0.04689, 0.3492, 0.04887, 0.5801, 0.3219, 0.5634, 0.3583, 0.5801, 0.3583, 0.4052, 0.2424, 0.4052, 0.2787, 0.4121, 0.2424, 0.5997, 0.3219, 0.583, 0.3583, 0.5997, 0.3583, 0.3374, 0.05378, 0.3394, 0.04689, 0.3394, 0.05378, 0.4229, 0.2797, 0.4229, 0.2434, 0.416, 0.2797, 0.639, 0.3219, 0.6026, 0.3583, 0.639, 0.3583, 0.472, 0.2797, 0.472, 0.2434, 0.4651, 0.2797, 0.5604, 0.4398, 0.5604, 0.4762, 0.5437, 0.4762, 0.3276, 0.0636, 0.3296, 0.05671, 0.3296, 0.0636, 0.5624, 0.321, 0.5624, 0.3573, 0.5791, 0.321, 0.5408, 0.4762, 0.5408, 0.4398, 0.5241, 0.4762, 0.4131, 0.0636, 0.4131, 0.04689, 0.4062, 0.0636, 0.5211, 0.4762, 0.5211, 0.4398, 0.5044, 0.4762, 0.582, 0.3573, 0.582, 0.321, 0.5987, 0.321, 0.05943, 0.1618, 0.05943, 0.08618, 0.05254, 0.1618, 0.6017, 0.321, 0.638, 0.321, 0.6017, 0.3573, 0.1704, 0.7119, 0.3247, 0.6756, 0.3247, 0.7119, 0.3286, 0.05573, 0.3266, 0.06262, 0.3266, 0.05573, 0.5231, 0.4752, 0.5398, 0.4388, 0.5231, 0.4388, 0.5015, 0.4762, 0.4848, 0.4762, 0.5015, 0.4398, 0.5427, 0.4388, 0.5427, 0.4752, 0.5594, 0.4388, 0.4651, 0.04395, 0.4818, 0.04395, 0.4818, 0.02724, 0.4229, 0.04395, 0.4062, 0.04395, 0.4229, 0.02724, 0.4062, 0.02431, 0.4229, 0.02431, 0.4229, 0.007596, 0.415, 0.2424, 0.415, 0.2787, 0.4219, 0.2424, 0.4818, 0.02431, 0.4818, 0.007596, 0.4651, 0.02431, 0.5408, 0.4005, 0.5241, 0.4369, 0.5408, 0.4369, 0.4622, 0.2797, 0.4622, 0.2434, 0.4553, 0.2797, 0.4818, 0.08325, 0.4818, 0.06654, 0.4749, 0.08325, 0.4425, 0.02431, 0.4258, 0.02431, 0.4425, 0.007596, 0.472, 0.08325, 0.4651, 0.08325, 0.472, 0.06654, 0.4838, 0.4752, 0.4838, 0.4388, 0.5005, 0.4388, 0.3472, 0.0636, 0.3492, 0.05671, 0.3492, 0.0636, 0.05156, 0.0852, 0.05156, 0.1609, 0.05845, 0.0852, 0.1694, 0.6746, 0.1694, 0.711, 0.3237, 0.6746, 0.8384, 0.4762, 0.8551, 0.4762, 0.8551, 0.3219, 0.4818, 0.0636, 0.4749, 0.0636, 0.4818, 0.04689, 0.3865, 0.1422, 0.4032, 0.1422, 0.4032, 0.1255, 0.5241, 0.8888, 0.6783, 0.872, 0.6783, 0.8888, 0.1675, 0.7119, 0.1675, 0.6756, 0.01325, 0.7119, 0.1704, 0.9084, 0.3247, 0.8917, 0.3247, 0.9084, 0.7569, 0.319, 0.7205, 0.319, 0.7569, 0.1648, 0.8541, 0.321, 0.8374, 0.321, 0.8374, 0.4752, 0.4425, 0.04395, 0.4258, 0.04395, 0.4425, 0.02724, 0.6812, 0.9084, 0.8355, 0.8917, 0.8355, 0.9084, 0.01227, 0.711, 0.1665, 0.6746, 0.01227, 0.6746, 0.7176, 0.6363, 0.6812, 0.7905, 0.7176, 0.7905, 0.01325, 0.9084, 0.1675, 0.9084, 0.1675, 0.8917, 0.416, 0.0636, 0.4229, 0.04689, 0.4229, 0.0636, 0.8355, 0.3219, 0.7991, 0.4762, 0.8355, 0.4762, 0.3325, 0.0636, 0.3345, 0.05671, 0.3345, 0.0636, 0.7559, 0.1638, 0.7195, 0.1638, 0.7195, 0.318, 0.8944, 0.3219, 0.8777, 0.4762, 0.8944, 0.4762, 0.5231, 0.8878, 0.5231, 0.8711, 0.6773, 0.8711, 0.4622, 0.02724, 0.4455, 0.04395, 0.4622, 0.04395, 0.4641, 0.2424, 0.4641, 0.2787, 0.471, 0.2424, 0.7962, 0.7905, 0.7598, 0.7905, 0.7962, 0.6363, 0.8355, 0.7935, 0.8355, 0.8298, 0.6812, 0.8298, 0.3669, 0.1422, 0.3836, 0.1422, 0.3836, 0.1255, 0.8767, 0.4752, 0.8934, 0.321, 0.8767, 0.321, 0.3237, 0.8907, 0.1694, 0.9074, 0.1694, 0.8907, 0.7166, 0.6353, 0.6803, 0.7895, 0.6803, 0.6353, 0.4052, 0.04591, 0.4052, 0.06262, 0.4121, 0.04591, 0.4622, 0.0636, 0.4622, 0.04689, 0.4553, 0.0636, 0.8551, 0.1648, 0.8551, 0.319, 0.8384, 0.319, 0.5034, 0.4388, 0.5201, 0.4388, 0.5034, 0.4752, 0.5604, 0.4005, 0.5437, 0.4369, 0.5604, 0.4369, 0.3463, 0.04789, 0.3482, 0.04591, 0.3463, 0.04591, 0.3335, 0.05573, 0.3315, 0.06262, 0.3315, 0.05573, 0.3247, 0.7905, 0.3247, 0.7542, 0.1704, 0.7905, 0.4641, 0.02333, 0.4809, 0.006618, 0.4641, 0.006618, 0.9141, 0.007596, 0.8973, 0.1618, 0.9141, 0.1618, 0.4867, 0.8691, 0.4867, 0.8328, 0.4848, 0.8691, 0.3364, 0.04591, 0.3364, 0.0528, 0.3384, 0.04591, 0.1665, 0.8907, 0.01227, 0.9074, 0.01227, 0.8907, 0.4622, 0.06654, 0.4553, 0.08325, 0.4622, 0.08325, 0.8964, 0.1609, 0.9131, 0.006618, 0.8964, 0.006618, 0.4612, 0.02626, 0.4445, 0.04298, 0.4445, 0.02626, 0.8944, 0.319, 0.8777, 0.319, 0.8944, 0.1648, 0.1694, 0.7532, 0.1694, 0.7895, 0.3237, 0.7532, 0.4641, 0.02626, 0.4809, 0.02626, 0.4641, 0.04298, 0.4052, 0.006618, 0.4219, 0.006618, 0.4052, 0.02333, 0.8748, 0.1648, 0.8581, 0.319, 0.8748, 0.319, 0.7952, 0.6353, 0.7588, 0.6353, 0.7588, 0.7895, 0.4818, 0.8691, 0.4818, 0.8328, 0.3276, 0.8691, 0.415, 0.04591, 0.415, 0.06262, 0.4219, 0.04591, 0.8345, 0.7925, 0.6803, 0.8288, 0.6803, 0.7925, 0.4838, 0.8681, 0.4838, 0.8318, 0.4858, 0.8318, 0.8767, 0.1638, 0.8767, 0.318, 0.8934, 0.1638, 0.4032, 0.1618, 0.3865, 0.1618, 0.4032, 0.1451, 0.3669, 0.1618, 0.3836, 0.1618, 0.3836, 0.1451, 0.4416, 0.006618, 0.4248, 0.006618, 0.4248, 0.02333, 0.6803, 0.9074, 0.8345, 0.8907, 0.6803, 0.8907, 0.3276, 0.9084, 0.4818, 0.872, 0.4818, 0.9084, 0.1704, 0.8888, 0.3247, 0.8888, 0.3247, 0.872, 0.8345, 0.321, 0.7981, 0.321, 0.7981, 0.4752, 0.4219, 0.02626, 0.4052, 0.02626, 0.4052, 0.04298, 0.3443, 0.05378, 0.3423, 0.05378, 0.3443, 0.04689, 0.4641, 0.06556, 0.471, 0.06556, 0.4641, 0.08227, 0.3266, 0.9074, 0.4809, 0.8711, 0.3266, 0.8711, 0.4416, 0.02626, 0.4248, 0.02626, 0.4248, 0.04298, 0.8374, 0.318, 0.8541, 0.1638, 0.8374, 0.1638, 0.3237, 0.8711, 0.1694, 0.8878, 0.1694, 0.8711, 0.3659, 0.1245, 0.3826, 0.1245, 0.3659, 0.1412, 0.8355, 0.1618, 0.7991, 0.1618, 0.8355, 0.007596, 0.8571, 0.318, 0.8738, 0.1638, 0.8571, 0.1638, 0.362, 0.0636, 0.364, 0.05671, 0.364, 0.0636, 0.3856, 0.1245, 0.4023, 0.1245, 0.3856, 0.1412, 0.474, 0.06556, 0.474, 0.08227, 0.4809, 0.06556, 0.3266, 0.8318, 0.3266, 0.8681, 0.4809, 0.8318, 0.5241, 0.9084, 0.6783, 0.8917, 0.6783, 0.9084, 0.4524, 0.06654, 0.4455, 0.08325, 0.4524, 0.08325, 0.7981, 0.1609, 0.8345, 0.006618, 0.7981, 0.006618, 0.4524, 0.0636, 0.4455, 0.0636, 0.4524, 0.04689, 0.7598, 0.6334, 0.7962, 0.6334, 0.7962, 0.4791, 0.8748, 0.3219, 0.8581, 0.4762, 0.8748, 0.4762, 0.5231, 0.8907, 0.6773, 0.8907, 0.5231, 0.9074, 0.4445, 0.06556, 0.4514, 0.06556, 0.4445, 0.08227, 0.3325, 0.05378, 0.3345, 0.04689, 0.3345, 0.05378, 0.4917, 0.8691, 0.4917, 0.8328, 0.4897, 0.8691, 0.3276, 0.1422, 0.3443, 0.1422, 0.3443, 0.1255, 0.3276, 0.7905, 0.4818, 0.7905, 0.4818, 0.7542, 0.3659, 0.1441, 0.3826, 0.1441, 0.3659, 0.1609, 0.7588, 0.4781, 0.7952, 0.4781, 0.7588, 0.6324, 0.4023, 0.1441, 0.3856, 0.1441, 0.3856, 0.1609, 0.4887, 0.8681, 0.4887, 0.8318, 0.4907, 0.8318, 0.4818, 0.2797, 0.4818, 0.2434, 0.4749, 0.2797, 0.3522, 0.04887, 0.3541, 0.04887, 0.3541, 0.04689, 0.8973, 0.319, 0.9141, 0.1648, 0.9141, 0.319, 0.474, 0.2787, 0.474, 0.2424, 0.4809, 0.2424, 0.3512, 0.04789, 0.3512, 0.04591, 0.3531, 0.04591, 0.3413, 0.04591, 0.3433, 0.04591, 0.3413, 0.0528, 0.3296, 0.04689, 0.3276, 0.05378, 0.3296, 0.05378, 0.7205, 0.6334, 0.7569, 0.6334, 0.7569, 0.4791, 0.3286, 0.04591, 0.3266, 0.0528, 0.3266, 0.04591, 0.4524, 0.2797, 0.4524, 0.2434, 0.4455, 0.2797, 0.4543, 0.08227, 0.4612, 0.06556, 0.4543, 0.06556, 0.3266, 0.7895, 0.3266, 0.7532, 0.4809, 0.7532, 0.4445, 0.2787, 0.4445, 0.2424, 0.4514, 0.2424, 0.5231, 0.4359, 0.5398, 0.3996, 0.5231, 0.3996, 0.472, 0.0636, 0.472, 0.04689, 0.4651, 0.0636, 0.359, 0.05671, 0.3571, 0.0636, 0.359, 0.0636, 0.5427, 0.4359, 0.5427, 0.3996, 0.5594, 0.3996, 0.3266, 0.1245, 0.3433, 0.1245, 0.3266, 0.1412, 0.8964, 0.1638, 0.8964, 0.318, 0.9131, 0.1638, 0.3335, 0.04591, 0.3315, 0.0528, 0.3315, 0.04591, 0.4641, 0.06262, 0.4641, 0.04591, 0.471, 0.04591, 0.3581, 0.05573, 0.3561, 0.06262, 0.3561, 0.05573, 0.474, 0.04591, 0.4809, 0.04591, 0.474, 0.06262, 0.01325, 0.7512, 0.1675, 0.7512, 0.1675, 0.7149, 0.361, 0.06262, 0.363, 0.05573, 0.361, 0.05573, 0.01227, 0.7139, 0.01227, 0.7503, 0.1665, 0.7139, 0.6812, 0.8888, 0.8355, 0.872, 0.8355, 0.8888, 0.8748, 0.6334, 0.8581, 0.6334, 0.8748, 0.4791, 0.7195, 0.4781, 0.7559, 0.4781, 0.7195, 0.6324, 0.3482, 0.05573, 0.3463, 0.06262, 0.3463, 0.05573, 0.1282, 0.007596, 0.09183, 0.08325, 0.1282, 0.08325, 0.1675, 0.8888, 0.01325, 0.8888, 0.1675, 0.872, 0.8345, 0.8711, 0.6803, 0.8878, 0.6803, 0.8711, 0.4514, 0.04591, 0.4445, 0.04591, 0.4445, 0.06262, 0.8571, 0.4781, 0.8571, 0.6324, 0.8738, 0.4781, 0.4543, 0.04591, 0.4543, 0.06262, 0.4612, 0.04591, 0.4543, 0.2424, 0.4543, 0.2787, 0.4612, 0.2424, 0.1272, 0.006618, 0.09085, 0.08227, 0.09085, 0.006618, 0.5142, 0.8691, 0.5162, 0.8328, 0.5162, 0.8691, 0.5133, 0.8681, 0.5152, 0.8318, 0.5133, 0.8318, 0.4848, 0.4369, 0.5015, 0.4005, 0.5015, 0.4369, 0.4838, 0.4359, 0.5005, 0.3996, 0.4838, 0.3996, 0.4258, 0.319, 0.4327, 0.2826, 0.4327, 0.319, 0.4248, 0.318, 0.4317, 0.2817, 0.4248, 0.2817, 0.4425, 0.319, 0.4356, 0.319, 0.4425, 0.2826, 0.4347, 0.318, 0.4416, 0.2817, 0.4347, 0.2817, 0.4131, 0.2826, 0.4062, 0.319, 0.4131, 0.319, 0.472, 0.2826, 0.472, 0.319, 0.4651, 0.319, 0.4052, 0.318, 0.4052, 0.2817, 0.4121, 0.2817, 0.4229, 0.2826, 0.416, 0.319, 0.4229, 0.319, 0.4219, 0.2817, 0.415, 0.2817, 0.415, 0.318, 0.471, 0.2817, 0.4641, 0.318, 0.4641, 0.2817, 0.5211, 0.4369, 0.5211, 0.4005, 0.5044, 0.4369, 0.5034, 0.4359, 0.5034, 0.3996, 0.5201, 0.3996, 0.4524, 0.2826, 0.4455, 0.319, 0.4524, 0.319, 0.4818, 0.319, 0.4749, 0.319, 0.4818, 0.2826, 0.474, 0.318, 0.4809, 0.2817, 0.474, 0.2817, 0.4622, 0.2826, 0.4622, 0.319, 0.4553, 0.319, 0.4445, 0.318, 0.4445, 0.2817, 0.4514, 0.2817, 0.4543, 0.318, 0.4612, 0.2817, 0.4543, 0.2817, 0.3472, 0.2797, 0.3541, 0.2797, 0.3541, 0.2434, 0.3531, 0.2424, 0.3463, 0.2787, 0.3463, 0.2424, 0.364, 0.2797, 0.3571, 0.2797, 0.364, 0.2434, 0.3561, 0.2787, 0.363, 0.2424, 0.3561, 0.2424, 0.3934, 0.2826, 0.3865, 0.319, 0.3934, 0.319, 0.3345, 0.2826, 0.3345, 0.319, 0.3276, 0.319, 0.364, 0.2826, 0.364, 0.319, 0.3571, 0.319, 0.3276, 0.2797, 0.3345, 0.2797, 0.3345, 0.2434, 0.3443, 0.2434, 0.3374, 0.2797, 0.3443, 0.2797, 0.3335, 0.2424, 0.3266, 0.2787, 0.3266, 0.2424, 0.3443, 0.2826, 0.3374, 0.319, 0.3443, 0.319, 0.3364, 0.2787, 0.3364, 0.2424, 0.3433, 0.2424, 0.3934, 0.2434, 0.3865, 0.2797, 0.3934, 0.2797, 0.3856, 0.2424, 0.3924, 0.2424, 0.3856, 0.2787, 0.4032, 0.2434, 0.4032, 0.2797, 0.3964, 0.2797, 0.3954, 0.2787, 0.4023, 0.2424, 0.3954, 0.2424, 0.3738, 0.2434, 0.3669, 0.2797, 0.3738, 0.2797, 0.3659, 0.2787, 0.3659, 0.2424, 0.3728, 0.2424, 0.3767, 0.2797, 0.3836, 0.2434, 0.3836, 0.2797, 0.3826, 0.2424, 0.3757, 0.2424, 0.3757, 0.2787, 0.3541, 0.319, 0.3541, 0.2826, 0.3472, 0.319, 0.3463, 0.318, 0.3463, 0.2817, 0.3531, 0.2817, 0.3561, 0.2817, 0.363, 0.2817, 0.3561, 0.318, 0.3266, 0.318, 0.3335, 0.2817, 0.3266, 0.2817, 0.3364, 0.318, 0.3364, 0.2817, 0.3433, 0.2817, 0.3964, 0.319, 0.4032, 0.319, 0.4032, 0.2826, 0.3856, 0.318, 0.3924, 0.2817, 0.3856, 0.2817, 0.4023, 0.2817, 0.3954, 0.318, 0.3954, 0.2817, 0.4327, 0.1648, 0.4258, 0.2011, 0.4327, 0.2011, 0.3738, 0.319, 0.3669, 0.319, 0.3738, 0.2826, 0.4425, 0.1648, 0.4425, 0.2011, 0.4356, 0.2011, 0.3836, 0.2826, 0.3767, 0.319, 0.3836, 0.319, 0.3659, 0.318, 0.3728, 0.2817, 0.3659, 0.2817, 0.3826, 0.2817, 0.3757, 0.318, 0.3757, 0.2817, 0.4248, 0.2001, 0.4248, 0.1638, 0.4317, 0.1638, 0.4416, 0.1638, 0.4347, 0.1638, 0.4347, 0.2001, 0.5211, 0.8691, 0.5211, 0.8328, 0.5191, 0.8691, 0.5182, 0.8681, 0.5182, 0.8318, 0.5201, 0.8318, 0.4131, 0.1648, 0.4062, 0.2011, 0.4131, 0.2011, 0.4052, 0.1638, 0.4121, 0.1638, 0.4052, 0.2001, 0.4229, 0.1648, 0.4229, 0.2011, 0.416, 0.2011, 0.415, 0.2001, 0.4219, 0.1638, 0.415, 0.1638, 0.472, 0.1648, 0.4651, 0.2011, 0.472, 0.2011, 0.4641, 0.2001, 0.4641, 0.1638, 0.471, 0.1638, 0.4749, 0.2011, 0.4818, 0.1648, 0.4818, 0.2011, 0.4809, 0.1638, 0.474, 0.1638, 0.474, 0.2001, 0.4622, 0.1648, 0.4553, 0.2011, 0.4622, 0.2011, 0.4524, 0.1648, 0.4524, 0.2011, 0.4455, 0.2011, 0.4445, 0.1638, 0.4514, 0.1638, 0.4445, 0.2001, 0.4327, 0.2041, 0.4258, 0.2404, 0.4327, 0.2404, 0.4543, 0.2001, 0.4612, 0.1638, 0.4543, 0.1638, 0.4356, 0.2404, 0.4425, 0.2041, 0.4425, 0.2404, 0.4248, 0.2394, 0.4248, 0.2031, 0.4317, 0.2031, 0.4416, 0.2031, 0.4347, 0.2031, 0.4347, 0.2394, 0.472, 0.2041, 0.4651, 0.2404, 0.472, 0.2404, 0.4131, 0.2404, 0.4062, 0.2404, 0.4131, 0.2041, 0.01227, 0.8711, 0.01227, 0.8878, 0.1665, 0.8711, 0.8738, 0.321, 0.8571, 0.321, 0.8571, 0.4752, 0.4749, 0.2404, 0.4818, 0.2041, 0.4818, 0.2404, 0.416, 0.2404, 0.4229, 0.2404, 0.4229, 0.2041, 0.4052, 0.2394, 0.4052, 0.2031, 0.4121, 0.2031, 0.415, 0.2394, 0.4219, 0.2031, 0.415, 0.2031, 0.4641, 0.2394, 0.471, 0.2031, 0.4641, 0.2031, 0.474, 0.2394, 0.474, 0.2031, 0.4809, 0.2031, 0.1311, 0.08325, 0.1675, 0.007596, 0.1675, 0.08325, 0.1301, 0.08227, 0.1665, 0.006618, 0.1301, 0.006618, 0.6812, 0.9379, 0.8355, 0.931, 0.8355, 0.9379, 0.8345, 0.93, 0.6803, 0.9369, 0.6803, 0.93, 0.9141, 0.872, 0.8384, 0.874, 0.9141, 0.874, 0.9131, 0.8711, 0.8374, 0.873, 0.8374, 0.8711, 0.5064, 0.8328, 0.5044, 0.8691, 0.5064, 0.8691, 0.5054, 0.8318, 0.5034, 0.8681, 0.5034, 0.8318, 0.5113, 0.8328, 0.5093, 0.8691, 0.5113, 0.8691, 0.5083, 0.8681, 0.5103, 0.8318, 0.5083, 0.8318, 0.8482, 0.8298, 0.8502, 0.7935, 0.8502, 0.8298, 0.8492, 0.7925, 0.8473, 0.8288, 0.8473, 0.7925, 0.8551, 0.7935, 0.8531, 0.8298, 0.8551, 0.8298, 0.8522, 0.8288, 0.8541, 0.7925, 0.8522, 0.7925, 0.4356, 0.0636, 0.4376, 0.04689, 0.4376, 0.0636, 0.4366, 0.04591, 0.4347, 0.06262, 0.4347, 0.04591, 0.4425, 0.04689, 0.4406, 0.0636, 0.4425, 0.0636, 0.4396, 0.06262, 0.4416, 0.04591, 0.4396, 0.04591, 0.3522, 0.0636, 0.3541, 0.05671, 0.3541, 0.0636, 0.3531, 0.05573, 0.3512, 0.06262, 0.3512, 0.05573, 0.3492, 0.0518, 0.3472, 0.05378, 0.3492, 0.05378, 0.3463, 0.0528, 0.3482, 0.05082, 0.3463, 0.05082, 0.9877, 0.4781, 0.9848, 0.4781, 0.9848, 0.6334, 0.9877, 0.6334, 0.639, 0.9673, 0.639, 0.9595, 0.4838, 0.9595, 0.4838, 0.9673, 0.364, 0.4192, 0.3463, 0.4192, 0.3463, 0.4369, 0.364, 0.4369, 0.9435, 0.6353, 0.9357, 0.6353, 0.9357, 0.7905, 0.9435, 0.7905, 0.3443, 0.4192, 0.3266, 0.4192, 0.3266, 0.4369, 0.3443, 0.4369, 0.1694, 0.9968, 0.3247, 0.9968, 0.3247, 0.9939, 0.1694, 0.9939, 0.5211, 0.7925, 0.4838, 0.7925, 0.4838, 0.8298, 0.5211, 0.8298, 0.5015, 0.8691, 0.5015, 0.8318, 0.4936, 0.8318, 0.4936, 0.8691, 0.8748, 0.7925, 0.8571, 0.7925, 0.8571, 0.8691, 0.8748, 0.8691, 0.1675, 0.9968, 0.1675, 0.9939, 0.01227, 0.9939, 0.01227, 0.9968, 0.3836, 0.2031, 0.3757, 0.2031, 0.3757, 0.2404, 0.3836, 0.2404, 0.2461, 0.321, 0.2087, 0.321, 0.2087, 0.3976, 0.2461, 0.3976, 0.0496, 0.2404, 0.0496, 0.1638, 0.03191, 0.1638, 0.03191, 0.2404, 0.4425, 0.2797, 0.4425, 0.2424, 0.4248, 0.2424, 0.4248, 0.2797, 0.9239, 0.321, 0.916, 0.321, 0.916, 0.4762, 0.9239, 0.4762, 0.4425, 0.5567, 0.4248, 0.5567, 0.4248, 0.5941, 0.4425, 0.5941, 0.1675, 0.9379, 0.1675, 0.93, 0.01227, 0.93, 0.01227, 0.9379, 0.2068, 0.321, 0.1694, 0.321, 0.1694, 0.3976, 0.2068, 0.3976, 0.2461, 0.5174, 0.2087, 0.5174, 0.2087, 0.5548, 0.2461, 0.5548, 0.4229, 0.5567, 0.4052, 0.5567, 0.4052, 0.5941, 0.4229, 0.5941, 0.4818, 0.5567, 0.4641, 0.5567, 0.4641, 0.5941, 0.4818, 0.5941, 0.3247, 0.321, 0.2873, 0.321, 0.2873, 0.3976, 0.3247, 0.3976, 0.4622, 0.5567, 0.4445, 0.5567, 0.4445, 0.5941, 0.4622, 0.5941, 0.4425, 0.6334, 0.4425, 0.596, 0.4248, 0.596, 0.4248, 0.6334, 0.2068, 0.5174, 0.1694, 0.5174, 0.1694, 0.5548, 0.2068, 0.5548, 0.02996, 0.2404, 0.02996, 0.1638, 0.01227, 0.1638, 0.01227, 0.2404, 0.3738, 0.2031, 0.3659, 0.2031, 0.3659, 0.2404, 0.3738, 0.2404, 0.2461, 0.4781, 0.2087, 0.4781, 0.2087, 0.5155, 0.2461, 0.5155, 0.9877, 0.1618, 0.9877, 0.006618, 0.9848, 0.006618, 0.9848, 0.1618, 0.4032, 0.2404, 0.4032, 0.2031, 0.3954, 0.2031, 0.3954, 0.2404, 0.4229, 0.596, 0.4052, 0.596, 0.4052, 0.6334, 0.4229, 0.6334, 0.639, 0.9575, 0.639, 0.9497, 0.4838, 0.9497, 0.4838, 0.9575, 0.2068, 0.4781, 0.1694, 0.4781, 0.1694, 0.5155, 0.2068, 0.5155, 0.3934, 0.2031, 0.3856, 0.2031, 0.3856, 0.2404, 0.3934, 0.2404, 0.2854, 0.321, 0.248, 0.321, 0.248, 0.3976, 0.2854, 0.3976, 0.4818, 0.596, 0.4641, 0.596, 0.4641, 0.6334, 0.4818, 0.6334, 0.9632, 0.6353, 0.9553, 0.6353, 0.9553, 0.7905, 0.9632, 0.7905, 0.2461, 0.3996, 0.2087, 0.3996, 0.2087, 0.4762, 0.2461, 0.4762, 0.3443, 0.2031, 0.3364, 0.2031, 0.3364, 0.2404, 0.3443, 0.2404, 0.639, 0.9968, 0.639, 0.9939, 0.4838, 0.9939, 0.4838, 0.9968, 0.0889, 0.1638, 0.07121, 0.1638, 0.07121, 0.2404, 0.0889, 0.2404, 0.3345, 0.2404, 0.3345, 0.2031, 0.3266, 0.2031, 0.3266, 0.2404, 0.06925, 0.2404, 0.06925, 0.1638, 0.05156, 0.1638, 0.05156, 0.2404, 0.9632, 0.321, 0.9553, 0.321, 0.9553, 0.4762, 0.9632, 0.4762, 0.3247, 0.5174, 0.2873, 0.5174, 0.2873, 0.5548, 0.3247, 0.5548, 0.2854, 0.5174, 0.248, 0.5174, 0.248, 0.5548, 0.2854, 0.5548, 0.1675, 0.9673, 0.1675, 0.9595, 0.01227, 0.9595, 0.01227, 0.9673, 0.1282, 0.1618, 0.1282, 0.0852, 0.1105, 0.0852, 0.1105, 0.1618, 0.364, 0.2031, 0.3561, 0.2031, 0.3561, 0.2404, 0.364, 0.2404, 0.3541, 0.2404, 0.3541, 0.2031, 0.3463, 0.2031, 0.3463, 0.2404, 0.364, 0.3996, 0.3463, 0.3996, 0.3463, 0.4172, 0.364, 0.4172, 0.3443, 0.3996, 0.3266, 0.3996, 0.3266, 0.4172, 0.3443, 0.4172, 0.3836, 0.2011, 0.3836, 0.1638, 0.3757, 0.1638, 0.3757, 0.2011, 0.4032, 0.4192, 0.3856, 0.4192, 0.3856, 0.4369, 0.4032, 0.4369, 0.4622, 0.6334, 0.4622, 0.596, 0.4445, 0.596, 0.4445, 0.6334, 0.9828, 0.006618, 0.9799, 0.006618, 0.9799, 0.1618, 0.9828, 0.1618, 0.364, 0.5567, 0.3463, 0.5567, 0.3463, 0.5941, 0.364, 0.5941, 0.2068, 0.3996, 0.1694, 0.3996, 0.1694, 0.4762, 0.2068, 0.4762, 0.3247, 0.4781, 0.2873, 0.4781, 0.2873, 0.5155, 0.3247, 0.5155, 0.3247, 0.3996, 0.2873, 0.3996, 0.2873, 0.4762, 0.3247, 0.4762, 0.1085, 0.1618, 0.1085, 0.0852, 0.09085, 0.0852, 0.09085, 0.1618, 0.3738, 0.1638, 0.3659, 0.1638, 0.3659, 0.2011, 0.3738, 0.2011, 0.3836, 0.4192, 0.3659, 0.4192, 0.3659, 0.4369, 0.3836, 0.4369, 0.4818, 0.9772, 0.4818, 0.9693, 0.3266, 0.9693, 0.3266, 0.9772, 0.9828, 0.319, 0.9828, 0.1638, 0.9799, 0.1638, 0.9799, 0.319, 0.7962, 0.9968, 0.7962, 0.9939, 0.641, 0.9939, 0.641, 0.9968, 0.4032, 0.3996, 0.3856, 0.3996, 0.3856, 0.4172, 0.4032, 0.4172, 0.9632, 0.7925, 0.9553, 0.7925, 0.9553, 0.9477, 0.9632, 0.9477, 0.2854, 0.3996, 0.248, 0.3996, 0.248, 0.4762, 0.2854, 0.4762, 0.2854, 0.4781, 0.248, 0.4781, 0.248, 0.5155, 0.2854, 0.5155, 0.9534, 0.9968, 0.9534, 0.9939, 0.7981, 0.9939, 0.7981, 0.9968, 0.3443, 0.5941, 0.3443, 0.5567, 0.3266, 0.5567, 0.3266, 0.5941, 0.2461, 0.1638, 0.2087, 0.1638, 0.2087, 0.2404, 0.2461, 0.2404, 0.3836, 0.3996, 0.3659, 0.3996, 0.3659, 0.4172, 0.3836, 0.4172, 0.4032, 0.5941, 0.4032, 0.5567, 0.3856, 0.5567, 0.3856, 0.5941, 0.3836, 0.5567, 0.3659, 0.5567, 0.3659, 0.5941, 0.3836, 0.5941, 0.9828, 0.7925, 0.9799, 0.7925, 0.9799, 0.9477, 0.9828, 0.9477, 0.3443, 0.08325, 0.3443, 0.06556, 0.3364, 0.06556, 0.3364, 0.08325, 0.364, 0.4585, 0.3463, 0.4585, 0.3463, 0.4762, 0.364, 0.4762, 0.364, 0.596, 0.3463, 0.596, 0.3463, 0.6334, 0.364, 0.6334, 0.2461, 0.596, 0.2087, 0.596, 0.2087, 0.6334, 0.2461, 0.6334, 0.3247, 0.9673, 0.3247, 0.9595, 0.1694, 0.9595, 0.1694, 0.9673, 0.3345, 0.06556, 0.3266, 0.06556, 0.3266, 0.08325, 0.3345, 0.08325, 0.9828, 0.4762, 0.9828, 0.321, 0.9799, 0.321, 0.9799, 0.4762, 0.7962, 0.9575, 0.7962, 0.9497, 0.641, 0.9497, 0.641, 0.9575, 0.3443, 0.6334, 0.3443, 0.596, 0.3266, 0.596, 0.3266, 0.6334, 0.1675, 0.1618, 0.1675, 0.0852, 0.1498, 0.0852, 0.1498, 0.1618, 0.2068, 0.596, 0.1694, 0.596, 0.1694, 0.6334, 0.2068, 0.6334, 0.2461, 0.5567, 0.2087, 0.5567, 0.2087, 0.5941, 0.2461, 0.5941, 0.2068, 0.1638, 0.1694, 0.1638, 0.1694, 0.2404, 0.2068, 0.2404, 0.2068, 0.5567, 0.1694, 0.5567, 0.1694, 0.5941, 0.2068, 0.5941, 0.9828, 0.4781, 0.9799, 0.4781, 0.9799, 0.6334, 0.9828, 0.6334, 0.3247, 0.596, 0.2873, 0.596, 0.2873, 0.6334, 0.3247, 0.6334, 0.4032, 0.1638, 0.3954, 0.1638, 0.3954, 0.2011, 0.4032, 0.2011, 0.3247, 0.1638, 0.2873, 0.1638, 0.2873, 0.2404, 0.3247, 0.2404, 0.2854, 0.596, 0.248, 0.596, 0.248, 0.6334, 0.2854, 0.6334, 0.3443, 0.4585, 0.3266, 0.4585, 0.3266, 0.4762, 0.3443, 0.4762, 0.2854, 0.2404, 0.2854, 0.1638, 0.248, 0.1638, 0.248, 0.2404, 0.3247, 0.9575, 0.3247, 0.9497, 0.1694, 0.9497, 0.1694, 0.9575, 0.364, 0.4388, 0.3463, 0.4388, 0.3463, 0.4565, 0.364, 0.4565, 0.3934, 0.2011, 0.3934, 0.1638, 0.3856, 0.1638, 0.3856, 0.2011, 0.9828, 0.6353, 0.9799, 0.6353, 0.9799, 0.7905, 0.9828, 0.7905, 0.3247, 0.5567, 0.2873, 0.5567, 0.2873, 0.5941, 0.3247, 0.5941, 0.3443, 0.4388, 0.3266, 0.4388, 0.3266, 0.4565, 0.3443, 0.4565, 0.364, 0.06556, 0.3561, 0.06556, 0.3561, 0.08325, 0.364, 0.08325, 0.4032, 0.4585, 0.3856, 0.4585, 0.3856, 0.4762, 0.4032, 0.4762, 0.4032, 0.6334, 0.4032, 0.596, 0.3856, 0.596, 0.3856, 0.6334, 0.3836, 0.4585, 0.3659, 0.4585, 0.3659, 0.4762, 0.3836, 0.4762, 0.3836, 0.6334, 0.3836, 0.596, 0.3659, 0.596, 0.3659, 0.6334, 0.4425, 0.4781, 0.4248, 0.4781, 0.4248, 0.5155, 0.4425, 0.5155, 0.4032, 0.4388, 0.3856, 0.4388, 0.3856, 0.4565, 0.4032, 0.4565, 0.3836, 0.4388, 0.3659, 0.4388, 0.3659, 0.4565, 0.3836, 0.4565, 0.4229, 0.5155, 0.4229, 0.4781, 0.4052, 0.4781, 0.4052, 0.5155, 0.2461, 0.319, 0.2461, 0.2424, 0.2087, 0.2424, 0.2087, 0.319, 0.2854, 0.5567, 0.248, 0.5567, 0.248, 0.5941, 0.2854, 0.5941, 0.0889, 0.5174, 0.05156, 0.5174, 0.05156, 0.5548, 0.0889, 0.5548, 0.3247, 0.9477, 0.3247, 0.9398, 0.1694, 0.9398, 0.1694, 0.9477, 0.9435, 0.4781, 0.9357, 0.4781, 0.9357, 0.6334, 0.9435, 0.6334, 0.0496, 0.5174, 0.01227, 0.5174, 0.01227, 0.5548, 0.0496, 0.5548, 0.3266, 0.9968, 0.4818, 0.9968, 0.4818, 0.9939, 0.3266, 0.9939, 0.4818, 0.4781, 0.4641, 0.4781, 0.4641, 0.5155, 0.4818, 0.5155, 0.3541, 0.08325, 0.3541, 0.06556, 0.3463, 0.06556, 0.3463, 0.08325, 0.2068, 0.2424, 0.1694, 0.2424, 0.1694, 0.319, 0.2068, 0.319, 0.0889, 0.4781, 0.05156, 0.4781, 0.05156, 0.5155, 0.0889, 0.5155, 0.3247, 0.2424, 0.2873, 0.2424, 0.2873, 0.319, 0.3247, 0.319, 0.4425, 0.3406, 0.4248, 0.3406, 0.4248, 0.3583, 0.4425, 0.3583, 0.4622, 0.4781, 0.4445, 0.4781, 0.4445, 0.5155, 0.4622, 0.5155, 0.3836, 0.006618, 0.3757, 0.006618, 0.3757, 0.02431, 0.3836, 0.02431, 0.3443, 0.2011, 0.3443, 0.1638, 0.3364, 0.1638, 0.3364, 0.2011, 0.9779, 0.6353, 0.975, 0.6353, 0.975, 0.7905, 0.9779, 0.7905, 0.0496, 0.4781, 0.01227, 0.4781, 0.01227, 0.5155, 0.0496, 0.5155, 0.1675, 0.5174, 0.1301, 0.5174, 0.1301, 0.5548, 0.1675, 0.5548, 0.4229, 0.3406, 0.4052, 0.3406, 0.4052, 0.3583, 0.4229, 0.3583, 0.639, 0.9477, 0.639, 0.9398, 0.4838, 0.9398, 0.4838, 0.9477, 0.9435, 0.006618, 0.9357, 0.006618, 0.9357, 0.1618, 0.9435, 0.1618, 0.7981, 0.9919, 0.9534, 0.9919, 0.9534, 0.9889, 0.7981, 0.9889, 0.9337, 0.006618, 0.9258, 0.006618, 0.9258, 0.1618, 0.9337, 0.1618, 0.4425, 0.5174, 0.4248, 0.5174, 0.4248, 0.5548, 0.4425, 0.5548, 0.4229, 0.5548, 0.4229, 0.5174, 0.4052, 0.5174, 0.4052, 0.5548, 0.3738, 0.006618, 0.3659, 0.006618, 0.3659, 0.02431, 0.3738, 0.02431, 0.3345, 0.2011, 0.3345, 0.1638, 0.3266, 0.1638, 0.3266, 0.2011, 0.4425, 0.321, 0.4248, 0.321, 0.4248, 0.3387, 0.4425, 0.3387, 0.4818, 0.5548, 0.4818, 0.5174, 0.4641, 0.5174, 0.4641, 0.5548, 0.4622, 0.5548, 0.4622, 0.5174, 0.4445, 0.5174, 0.4445, 0.5548, 0.7962, 0.9919, 0.7962, 0.9889, 0.641, 0.9889, 0.641, 0.9919, 0.4229, 0.321, 0.4052, 0.321, 0.4052, 0.3387, 0.4229, 0.3387, 0.9779, 0.9477, 0.9779, 0.7925, 0.975, 0.7925, 0.975, 0.9477, 0.364, 0.5155, 0.364, 0.4781, 0.3463, 0.4781, 0.3463, 0.5155, 0.3443, 0.5155, 0.3443, 0.4781, 0.3266, 0.4781, 0.3266, 0.5155, 0.4818, 0.3406, 0.4641, 0.3406, 0.4641, 0.3583, 0.4818, 0.3583, 0.4032, 0.4781, 0.3856, 0.4781, 0.3856, 0.5155, 0.4032, 0.5155, 0.3836, 0.4781, 0.3659, 0.4781, 0.3659, 0.5155, 0.3836, 0.5155, 0.4622, 0.3406, 0.4445, 0.3406, 0.4445, 0.3583, 0.4622, 0.3583, 0.4818, 0.321, 0.4641, 0.321, 0.4641, 0.3387, 0.4818, 0.3387, 0.364, 0.5174, 0.3463, 0.5174, 0.3463, 0.5548, 0.364, 0.5548, 0.3443, 0.5548, 0.3443, 0.5174, 0.3266, 0.5174, 0.3266, 0.5548, 0.1282, 0.5174, 0.09085, 0.5174, 0.09085, 0.5548, 0.1282, 0.5548, 0.8355, 0.9281, 0.8355, 0.9202, 0.6803, 0.9202, 0.6803, 0.9281, 0.9779, 0.6334, 0.9779, 0.4781, 0.975, 0.4781, 0.975, 0.6334, 0.639, 0.9919, 0.639, 0.9889, 0.4838, 0.9889, 0.4838, 0.9919, 0.1675, 0.4781, 0.1301, 0.4781, 0.1301, 0.5155, 0.1675, 0.5155, 0.4622, 0.321, 0.4445, 0.321, 0.4445, 0.3387, 0.4622, 0.3387, 0.1282, 0.4781, 0.09085, 0.4781, 0.09085, 0.5155, 0.1282, 0.5155, 0.9141, 0.6353, 0.9062, 0.6353, 0.9062, 0.7905, 0.9141, 0.7905, 0.8355, 0.9182, 0.8355, 0.9104, 0.6803, 0.9104, 0.6803, 0.9182, 0.4032, 0.006618, 0.3954, 0.006618, 0.3954, 0.02431, 0.4032, 0.02431, 0.0889, 0.596, 0.05156, 0.596, 0.05156, 0.6334, 0.0889, 0.6334, 0.1478, 0.1618, 0.1478, 0.0852, 0.1301, 0.0852, 0.1301, 0.1618, 0.0496, 0.596, 0.01227, 0.596, 0.01227, 0.6334, 0.0496, 0.6334, 0.0889, 0.5567, 0.05156, 0.5567, 0.05156, 0.5941, 0.0889, 0.5941, 0.0496, 0.5567, 0.01227, 0.5567, 0.01227, 0.5941, 0.0496, 0.5941, 0.1675, 0.596, 0.1301, 0.596, 0.1301, 0.6334, 0.1675, 0.6334, 0.4032, 0.5174, 0.3856, 0.5174, 0.3856, 0.5548, 0.4032, 0.5548, 0.3836, 0.5174, 0.3659, 0.5174, 0.3659, 0.5548, 0.3836, 0.5548, 0.5997, 0.2424, 0.582, 0.2424, 0.582, 0.2797, 0.5997, 0.2797, 0.1282, 0.596, 0.09085, 0.596, 0.09085, 0.6334, 0.1282, 0.6334, 0.1675, 0.5567, 0.1301, 0.5567, 0.1301, 0.5941, 0.1675, 0.5941, 0.1282, 0.5567, 0.09085, 0.5567, 0.09085, 0.5941, 0.1282, 0.5941, 0.2854, 0.2424, 0.248, 0.2424, 0.248, 0.319, 0.2854, 0.319, 0.5801, 0.2424, 0.5624, 0.2424, 0.5624, 0.2797, 0.5801, 0.2797, 0.639, 0.2424, 0.6213, 0.2424, 0.6213, 0.2797, 0.639, 0.2797, 0.6194, 0.2424, 0.6017, 0.2424, 0.6017, 0.2797, 0.6194, 0.2797, 0.5604, 0.04591, 0.5231, 0.04591, 0.5231, 0.08325, 0.5604, 0.08325, 0.4425, 0.3799, 0.4248, 0.3799, 0.4248, 0.3976, 0.4425, 0.3976, 0.5997, 0.319, 0.5997, 0.2817, 0.582, 0.2817, 0.582, 0.319, 0.4229, 0.3799, 0.4052, 0.3799, 0.4052, 0.3976, 0.4229, 0.3976, 0.364, 0.2011, 0.364, 0.1638, 0.3561, 0.1638, 0.3561, 0.2011, 0.4425, 0.3603, 0.4248, 0.3603, 0.4248, 0.3779, 0.4425, 0.3779, 0.5801, 0.319, 0.5801, 0.2817, 0.5624, 0.2817, 0.5624, 0.319, 0.639, 0.2817, 0.6213, 0.2817, 0.6213, 0.319, 0.639, 0.319, 0.6194, 0.2817, 0.6017, 0.2817, 0.6017, 0.319, 0.6194, 0.319, 0.7962, 0.006618, 0.7588, 0.006618, 0.7588, 0.1618, 0.7962, 0.1618, 0.5211, 0.04591, 0.4838, 0.04591, 0.4838, 0.08325, 0.5211, 0.08325, 0.3247, 0.9182, 0.3247, 0.9104, 0.1694, 0.9104, 0.1694, 0.9182, 0.9779, 0.321, 0.975, 0.321, 0.975, 0.4762, 0.9779, 0.4762, 0.3541, 0.1638, 0.3463, 0.1638, 0.3463, 0.2011, 0.3541, 0.2011, 0.3247, 0.9281, 0.3247, 0.9202, 0.1694, 0.9202, 0.1694, 0.9281, 0.4229, 0.3603, 0.4052, 0.3603, 0.4052, 0.3779, 0.4229, 0.3779, 0.4818, 0.3799, 0.4641, 0.3799, 0.4641, 0.3976, 0.4818, 0.3976, 0.5211, 0.2797, 0.5211, 0.2424, 0.5034, 0.2424, 0.5034, 0.2797, 0.5015, 0.2424, 0.4838, 0.2424, 0.4838, 0.2797, 0.5015, 0.2797, 0.5604, 0.2424, 0.5427, 0.2424, 0.5427, 0.2797, 0.5604, 0.2797, 0.3836, 0.05573, 0.3757, 0.05573, 0.3757, 0.0636, 0.3836, 0.0636, 0.9779, 0.006618, 0.975, 0.006618, 0.975, 0.1618, 0.9779, 0.1618, 0.5604, 0.006618, 0.5231, 0.006618, 0.5231, 0.04395, 0.5604, 0.04395, 0.5408, 0.2424, 0.5231, 0.2424, 0.5231, 0.2797, 0.5408, 0.2797, 0.5211, 0.2817, 0.5034, 0.2817, 0.5034, 0.319, 0.5211, 0.319, 0.01227, 0.7905, 0.1675, 0.7905, 0.1675, 0.7532, 0.01227, 0.7532, 0.8944, 0.006618, 0.8767, 0.006618, 0.8767, 0.1618, 0.8944, 0.1618, 0.3266, 0.8298, 0.4818, 0.8298, 0.4818, 0.7925, 0.3266, 0.7925, 0.5211, 0.006618, 0.4838, 0.006618, 0.4838, 0.04395, 0.5211, 0.04395, 0.9239, 0.1638, 0.916, 0.1638, 0.916, 0.319, 0.9239, 0.319, 0.5015, 0.319, 0.5015, 0.2817, 0.4838, 0.2817, 0.4838, 0.319, 0.4622, 0.3799, 0.4445, 0.3799, 0.4445, 0.3976, 0.4622, 0.3976, 0.3266, 0.9919, 0.4818, 0.9919, 0.4818, 0.9889, 0.3266, 0.9889, 0.9239, 0.006618, 0.916, 0.006618, 0.916, 0.1618, 0.9239, 0.1618, 0.4818, 0.3603, 0.4641, 0.3603, 0.4641, 0.3779, 0.4818, 0.3779, 0.5604, 0.2817, 0.5427, 0.2817, 0.5427, 0.319, 0.5604, 0.319, 0.3934, 0.006618, 0.3856, 0.006618, 0.3856, 0.02431, 0.3934, 0.02431, 0.1675, 0.8298, 0.1675, 0.7925, 0.01227, 0.7925, 0.01227, 0.8298, 0.5408, 0.2817, 0.5231, 0.2817, 0.5231, 0.319, 0.5408, 0.319, 0.3738, 0.05573, 0.3659, 0.05573, 0.3659, 0.0636, 0.3738, 0.0636, 0.3836, 0.04395, 0.3836, 0.02626, 0.3757, 0.02626, 0.3757, 0.04395, 0.9779, 0.319, 0.9779, 0.1638, 0.975, 0.1638, 0.975, 0.319, 0.5997, 0.2011, 0.5997, 0.1638, 0.582, 0.1638, 0.582, 0.2011, 0.5801, 0.1638, 0.5624, 0.1638, 0.5624, 0.2011, 0.5801, 0.2011, 0.4622, 0.3603, 0.4445, 0.3603, 0.4445, 0.3779, 0.4622, 0.3779, 0.639, 0.1638, 0.6213, 0.1638, 0.6213, 0.2011, 0.639, 0.2011, 0.639, 0.04591, 0.6017, 0.04591, 0.6017, 0.08325, 0.639, 0.08325, 0.639, 0.9379, 0.639, 0.93, 0.4838, 0.93, 0.4838, 0.9379, 0.973, 0.9477, 0.973, 0.7925, 0.97, 0.7925, 0.97, 0.9477, 0.3247, 0.9919, 0.3247, 0.9889, 0.1694, 0.9889, 0.1694, 0.9919, 0.5997, 0.04591, 0.5624, 0.04591, 0.5624, 0.08325, 0.5997, 0.08325, 0.364, 0.3406, 0.3463, 0.3406, 0.3463, 0.3583, 0.364, 0.3583, 0.3443, 0.3406, 0.3266, 0.3406, 0.3266, 0.3583, 0.3443, 0.3583, 0.9239, 0.6353, 0.916, 0.6353, 0.916, 0.7905, 0.9239, 0.7905, 0.3836, 0.04591, 0.3757, 0.04591, 0.3757, 0.05378, 0.3836, 0.05378, 0.01227, 0.9919, 0.1675, 0.9919, 0.1675, 0.9889, 0.01227, 0.9889, 0.9337, 0.321, 0.9258, 0.321, 0.9258, 0.4762, 0.9337, 0.4762, 0.6194, 0.2011, 0.6194, 0.1638, 0.6017, 0.1638, 0.6017, 0.2011, 0.01227, 0.8691, 0.1675, 0.8691, 0.1675, 0.8318, 0.01227, 0.8318, 0.8355, 0.7905, 0.8355, 0.6353, 0.7981, 0.6353, 0.7981, 0.7905, 0.5997, 0.2031, 0.582, 0.2031, 0.582, 0.2404, 0.5997, 0.2404, 0.639, 0.006618, 0.6017, 0.006618, 0.6017, 0.04395, 0.639, 0.04395, 0.364, 0.321, 0.3463, 0.321, 0.3463, 0.3387, 0.364, 0.3387, 0.3443, 0.321, 0.3266, 0.321, 0.3266, 0.3387, 0.3443, 0.3387, 0.5801, 0.2031, 0.5624, 0.2031, 0.5624, 0.2404, 0.5801, 0.2404, 0.639, 0.2404, 0.639, 0.2031, 0.6213, 0.2031, 0.6213, 0.2404, 0.5231, 0.8691, 0.6783, 0.8691, 0.6783, 0.8318, 0.5231, 0.8318, 0.4032, 0.3406, 0.3856, 0.3406, 0.3856, 0.3583, 0.4032, 0.3583, 0.5997, 0.006618, 0.5624, 0.006618, 0.5624, 0.04395, 0.5997, 0.04395, 0.9337, 0.4781, 0.9258, 0.4781, 0.9258, 0.6334, 0.9337, 0.6334, 0.9534, 0.987, 0.9534, 0.984, 0.7981, 0.984, 0.7981, 0.987, 0.9534, 0.1638, 0.9455, 0.1638, 0.9455, 0.319, 0.9534, 0.319, 0.9534, 0.9575, 0.9534, 0.9497, 0.7981, 0.9497, 0.7981, 0.9575, 0.6194, 0.2031, 0.6017, 0.2031, 0.6017, 0.2404, 0.6194, 0.2404, 0.5211, 0.1638, 0.5034, 0.1638, 0.5034, 0.2011, 0.5211, 0.2011, 0.5015, 0.1638, 0.4838, 0.1638, 0.4838, 0.2011, 0.5015, 0.2011, 0.5604, 0.1638, 0.5427, 0.1638, 0.5427, 0.2011, 0.5604, 0.2011, 0.5408, 0.1638, 0.5231, 0.1638, 0.5231, 0.2011, 0.5408, 0.2011, 0.3836, 0.3406, 0.3659, 0.3406, 0.3659, 0.3583, 0.3836, 0.3583, 0.4032, 0.321, 0.3856, 0.321, 0.3856, 0.3387, 0.4032, 0.3387, 0.3836, 0.321, 0.3659, 0.321, 0.3659, 0.3387, 0.3836, 0.3387, 0.8748, 0.006618, 0.8374, 0.006618, 0.8374, 0.1618, 0.8748, 0.1618, 0.5211, 0.2031, 0.5034, 0.2031, 0.5034, 0.2404, 0.5211, 0.2404, 0.5015, 0.2404, 0.5015, 0.2031, 0.4838, 0.2031, 0.4838, 0.2404, 0.5604, 0.2404, 0.5604, 0.2031, 0.5427, 0.2031, 0.5427, 0.2404, 0.5408, 0.2031, 0.5231, 0.2031, 0.5231, 0.2404, 0.5408, 0.2404, 0.1282, 0.3996, 0.1105, 0.3996, 0.1105, 0.4369, 0.1282, 0.4369, 0.1675, 0.9477, 0.1675, 0.9398, 0.01227, 0.9398, 0.01227, 0.9477, 0.1085, 0.4369, 0.1085, 0.3996, 0.09085, 0.3996, 0.09085, 0.4369, 0.1675, 0.3996, 0.1498, 0.3996, 0.1498, 0.4369, 0.1675, 0.4369, 0.1478, 0.3996, 0.1301, 0.3996, 0.1301, 0.4369, 0.1478, 0.4369, 0.364, 0.3799, 0.3463, 0.3799, 0.3463, 0.3976, 0.364, 0.3976, 0.1282, 0.4388, 0.1105, 0.4388, 0.1105, 0.4762, 0.1282, 0.4762, 0.5604, 0.1245, 0.5231, 0.1245, 0.5231, 0.1618, 0.5604, 0.1618, 0.973, 0.4781, 0.97, 0.4781, 0.97, 0.6334, 0.973, 0.6334, 0.7962, 0.987, 0.7962, 0.984, 0.641, 0.984, 0.641, 0.987, 0.9435, 0.1638, 0.9357, 0.1638, 0.9357, 0.319, 0.9435, 0.319, 0.3443, 0.3799, 0.3266, 0.3799, 0.3266, 0.3976, 0.3443, 0.3976, 0.1085, 0.4388, 0.09085, 0.4388, 0.09085, 0.4762, 0.1085, 0.4762, 0.8355, 0.8691, 0.8355, 0.8318, 0.6803, 0.8318, 0.6803, 0.8691, 0.1675, 0.4388, 0.1498, 0.4388, 0.1498, 0.4762, 0.1675, 0.4762, 0.8453, 0.8416, 0.8423, 0.8416, 0.8423, 0.8446, 0.8453, 0.8446, 0.3738, 0.04395, 0.3738, 0.02626, 0.3659, 0.02626, 0.3659, 0.04395, 0.973, 0.006618, 0.97, 0.006618, 0.97, 0.1618, 0.973, 0.1618, 0.4622, 0.2031, 0.4543, 0.2031, 0.4543, 0.2404, 0.4622, 0.2404, 0.4032, 0.04395, 0.4032, 0.02626, 0.3954, 0.02626, 0.3954, 0.04395, 0.5211, 0.1245, 0.4838, 0.1245, 0.4838, 0.1618, 0.5211, 0.1618, 0.1478, 0.4762, 0.1478, 0.4388, 0.1301, 0.4388, 0.1301, 0.4762, 0.0496, 0.4369, 0.0496, 0.3996, 0.03191, 0.3996, 0.03191, 0.4369, 0.02996, 0.4369, 0.02996, 0.3996, 0.01227, 0.3996, 0.01227, 0.4369, 0.0889, 0.3996, 0.07121, 0.3996, 0.07121, 0.4369, 0.0889, 0.4369, 0.364, 0.3603, 0.3463, 0.3603, 0.3463, 0.3779, 0.364, 0.3779, 0.3247, 0.8691, 0.3247, 0.8318, 0.1694, 0.8318, 0.1694, 0.8691, 0.06925, 0.4369, 0.06925, 0.3996, 0.05156, 0.3996, 0.05156, 0.4369, 0.3443, 0.3603, 0.3266, 0.3603, 0.3266, 0.3779, 0.3443, 0.3779, 0.4032, 0.3799, 0.3856, 0.3799, 0.3856, 0.3976, 0.4032, 0.3976, 0.8355, 0.1638, 0.7981, 0.1638, 0.7981, 0.319, 0.8355, 0.319, 0.0496, 0.4762, 0.0496, 0.4388, 0.03191, 0.4388, 0.03191, 0.4762, 0.02996, 0.4388, 0.01227, 0.4388, 0.01227, 0.4762, 0.02996, 0.4762, 0.1675, 0.9772, 0.1675, 0.9693, 0.01227, 0.9693, 0.01227, 0.9772, 0.973, 0.319, 0.973, 0.1638, 0.97, 0.1638, 0.97, 0.319, 0.639, 0.987, 0.639, 0.984, 0.4838, 0.984, 0.4838, 0.987, 0.5604, 0.0852, 0.5231, 0.0852, 0.5231, 0.1225, 0.5604, 0.1225, 0.0889, 0.4762, 0.0889, 0.4388, 0.07121, 0.4388, 0.07121, 0.4762, 0.3836, 0.3799, 0.3659, 0.3799, 0.3659, 0.3976, 0.3836, 0.3976, 0.06925, 0.4762, 0.06925, 0.4388, 0.05156, 0.4388, 0.05156, 0.4762, 0.4032, 0.3603, 0.3856, 0.3603, 0.3856, 0.3779, 0.4032, 0.3779, 0.1282, 0.3583, 0.1282, 0.321, 0.1105, 0.321, 0.1105, 0.3583, 0.3836, 0.3603, 0.3659, 0.3603, 0.3659, 0.3779, 0.3836, 0.3779, 0.1085, 0.3583, 0.1085, 0.321, 0.09085, 0.321, 0.09085, 0.3583, 0.973, 0.321, 0.97, 0.321, 0.97, 0.4762, 0.973, 0.4762, 0.1675, 0.321, 0.1498, 0.321, 0.1498, 0.3583, 0.1675, 0.3583, 0.1478, 0.3583, 0.1478, 0.321, 0.1301, 0.321, 0.1301, 0.3583, 0.1282, 0.3603, 0.1105, 0.3603, 0.1105, 0.3976, 0.1282, 0.3976, 0.6783, 0.8298, 0.6783, 0.7925, 0.5231, 0.7925, 0.5231, 0.8298, 0.4425, 0.1049, 0.4248, 0.1049, 0.4248, 0.1225, 0.4425, 0.1225, 0.1085, 0.3976, 0.1085, 0.3603, 0.09085, 0.3603, 0.09085, 0.3976, 0.4229, 0.1049, 0.4052, 0.1049, 0.4052, 0.1225, 0.4229, 0.1225, 0.8355, 0.4781, 0.7981, 0.4781, 0.7981, 0.6334, 0.8355, 0.6334, 0.1694, 0.8298, 0.3247, 0.8298, 0.3247, 0.7925, 0.1694, 0.7925, 0.1675, 0.3603, 0.1498, 0.3603, 0.1498, 0.3976, 0.1675, 0.3976, 0.9632, 0.1638, 0.9553, 0.1638, 0.9553, 0.319, 0.9632, 0.319, 0.1675, 0.987, 0.1675, 0.984, 0.01227, 0.984, 0.01227, 0.987, 0.4524, 0.2404, 0.4524, 0.2031, 0.4445, 0.2031, 0.4445, 0.2404, 0.3738, 0.04591, 0.3659, 0.04591, 0.3659, 0.05378, 0.3738, 0.05378, 0.3934, 0.02626, 0.3856, 0.02626, 0.3856, 0.04395, 0.3934, 0.04395, 0.4425, 0.0852, 0.4248, 0.0852, 0.4248, 0.1029, 0.4425, 0.1029, 0.9141, 0.4781, 0.9062, 0.4781, 0.9062, 0.6334, 0.9141, 0.6334, 0.1478, 0.3603, 0.1301, 0.3603, 0.1301, 0.3976, 0.1478, 0.3976, 0.4818, 0.9281, 0.4818, 0.9104, 0.3266, 0.9104, 0.3266, 0.9281, 0.0496, 0.3583, 0.0496, 0.321, 0.03191, 0.321, 0.03191, 0.3583, 0.4229, 0.0852, 0.4052, 0.0852, 0.4052, 0.1029, 0.4229, 0.1029, 0.9141, 0.321, 0.8964, 0.321, 0.8964, 0.4762, 0.9141, 0.4762, 0.5211, 0.874, 0.5211, 0.8711, 0.5034, 0.8711, 0.5034, 0.874, 0.3443, 0.006618, 0.3364, 0.006618, 0.3364, 0.02431, 0.3443, 0.02431, 0.8404, 0.8691, 0.8404, 0.8318, 0.8374, 0.8318, 0.8374, 0.8691, 0.1675, 0.9182, 0.1675, 0.9104, 0.01227, 0.9104, 0.01227, 0.9182, 0.9042, 0.4781, 0.8964, 0.4781, 0.8964, 0.6334, 0.9042, 0.6334, 0.3247, 0.987, 0.3247, 0.984, 0.1694, 0.984, 0.1694, 0.987, 0.3345, 0.02431, 0.3345, 0.006618, 0.3266, 0.006618, 0.3266, 0.02431, 0.02996, 0.321, 0.01227, 0.321, 0.01227, 0.3583, 0.02996, 0.3583, 0.0889, 0.321, 0.07121, 0.321, 0.07121, 0.3583, 0.0889, 0.3583, 0.4818, 0.1049, 0.4641, 0.1049, 0.4641, 0.1225, 0.4818, 0.1225, 0.06925, 0.3583, 0.06925, 0.321, 0.05156, 0.321, 0.05156, 0.3583, 0.7962, 0.319, 0.7962, 0.1638, 0.7588, 0.1638, 0.7588, 0.319, 0.639, 0.9281, 0.639, 0.9104, 0.4838, 0.9104, 0.4838, 0.9281, 0.0496, 0.3976, 0.0496, 0.3603, 0.03191, 0.3603, 0.03191, 0.3976, 0.5211, 0.0852, 0.4838, 0.0852, 0.4838, 0.1225, 0.5211, 0.1225, 0.9042, 0.6353, 0.8964, 0.6353, 0.8964, 0.7905, 0.9042, 0.7905, 0.4838, 0.7905, 0.639, 0.7905, 0.639, 0.7532, 0.4838, 0.7532, 0.7962, 0.321, 0.7588, 0.321, 0.7588, 0.4762, 0.7962, 0.4762, 0.02996, 0.3976, 0.02996, 0.3603, 0.01227, 0.3603, 0.01227, 0.3976, 0.0889, 0.3603, 0.07121, 0.3603, 0.07121, 0.3976, 0.0889, 0.3976, 0.06925, 0.3603, 0.05156, 0.3603, 0.05156, 0.3976, 0.06925, 0.3976, 0.4622, 0.1049, 0.4445, 0.1049, 0.4445, 0.1225, 0.4622, 0.1225, 0.364, 0.006618, 0.3561, 0.006618, 0.3561, 0.02431, 0.364, 0.02431, 0.4818, 0.0852, 0.4641, 0.0852, 0.4641, 0.1029, 0.4818, 0.1029, 0.8502, 0.8416, 0.8473, 0.8416, 0.8473, 0.8446, 0.8502, 0.8446, 0.3266, 0.987, 0.4818, 0.987, 0.4818, 0.984, 0.3266, 0.984, 0.6783, 0.6353, 0.641, 0.6353, 0.641, 0.7905, 0.6783, 0.7905, 0.639, 0.7512, 0.639, 0.7139, 0.4838, 0.7139, 0.4838, 0.7512, 0.8551, 0.4781, 0.8374, 0.4781, 0.8374, 0.6334, 0.8551, 0.6334, 0.1675, 0.9821, 0.1675, 0.9791, 0.01227, 0.9791, 0.01227, 0.9821, 0.4622, 0.0852, 0.4445, 0.0852, 0.4445, 0.1029, 0.4622, 0.1029, 0.4425, 0.1441, 0.4248, 0.1441, 0.4248, 0.1618, 0.4425, 0.1618, 0.4229, 0.1441, 0.4052, 0.1441, 0.4052, 0.1618, 0.4229, 0.1618, 0.8944, 0.6353, 0.8767, 0.6353, 0.8767, 0.7905, 0.8944, 0.7905, 0.5997, 0.5941, 0.5997, 0.5567, 0.582, 0.5567, 0.582, 0.5941, 0.5801, 0.5567, 0.5624, 0.5567, 0.5624, 0.5941, 0.5801, 0.5941, 0.639, 0.1245, 0.6017, 0.1245, 0.6017, 0.1618, 0.639, 0.1618, 0.1675, 0.9281, 0.1675, 0.9202, 0.01227, 0.9202, 0.01227, 0.9281, 0.973, 0.7905, 0.973, 0.6353, 0.97, 0.6353, 0.97, 0.7905, 0.639, 0.9821, 0.639, 0.9791, 0.4838, 0.9791, 0.4838, 0.9821, 0.639, 0.5941, 0.639, 0.5567, 0.6213, 0.5567, 0.6213, 0.5941, 0.4524, 0.02431, 0.4524, 0.006618, 0.4494, 0.006618, 0.4494, 0.02431, 0.4474, 0.006618, 0.4445, 0.006618, 0.4445, 0.02431, 0.4474, 0.02431, 0.9239, 0.4781, 0.916, 0.4781, 0.916, 0.6334, 0.9239, 0.6334, 0.6194, 0.5567, 0.6017, 0.5567, 0.6017, 0.5941, 0.6194, 0.5941, 0.1694, 0.9821, 0.3247, 0.9821, 0.3247, 0.9791, 0.1694, 0.9791, 0.9337, 0.1638, 0.9258, 0.1638, 0.9258, 0.319, 0.9337, 0.319, 0.5997, 0.6334, 0.5997, 0.596, 0.582, 0.596, 0.582, 0.6334, 0.8453, 0.7925, 0.8423, 0.7925, 0.8423, 0.8298, 0.8453, 0.8298, 0.5801, 0.596, 0.5624, 0.596, 0.5624, 0.6334, 0.5801, 0.6334, 0.4818, 0.7512, 0.4818, 0.7139, 0.3266, 0.7139, 0.3266, 0.7512, 0.8748, 0.6353, 0.8571, 0.6353, 0.8571, 0.7905, 0.8748, 0.7905, 0.639, 0.596, 0.6213, 0.596, 0.6213, 0.6334, 0.639, 0.6334, 0.4425, 0.1245, 0.4248, 0.1245, 0.4248, 0.1422, 0.4425, 0.1422, 0.6194, 0.6334, 0.6194, 0.596, 0.6017, 0.596, 0.6017, 0.6334, 0.5211, 0.5941, 0.5211, 0.5567, 0.5034, 0.5567, 0.5034, 0.5941, 0.5997, 0.1245, 0.5624, 0.1245, 0.5624, 0.1618, 0.5997, 0.1618, 0.3247, 0.9379, 0.3247, 0.93, 0.1694, 0.93, 0.1694, 0.9379, 0.9681, 0.006618, 0.9651, 0.006618, 0.9651, 0.1618, 0.9681, 0.1618, 0.5015, 0.5941, 0.5015, 0.5567, 0.4838, 0.5567, 0.4838, 0.5941, 0.5604, 0.5567, 0.5427, 0.5567, 0.5427, 0.5941, 0.5604, 0.5941, 0.639, 0.0852, 0.6017, 0.0852, 0.6017, 0.1225, 0.639, 0.1225, 0.3541, 0.006618, 0.3463, 0.006618, 0.3463, 0.02431, 0.3541, 0.02431, 0.5408, 0.5941, 0.5408, 0.5567, 0.5231, 0.5567, 0.5231, 0.5941, 0.4229, 0.1245, 0.4052, 0.1245, 0.4052, 0.1422, 0.4229, 0.1422, 0.7962, 0.9821, 0.7962, 0.9791, 0.641, 0.9791, 0.641, 0.9821, 0.5211, 0.6334, 0.5211, 0.596, 0.5034, 0.596, 0.5034, 0.6334, 0.9337, 0.6353, 0.9258, 0.6353, 0.9258, 0.7905, 0.9337, 0.7905, 0.5015, 0.596, 0.4838, 0.596, 0.4838, 0.6334, 0.5015, 0.6334, 0.4818, 0.1441, 0.4641, 0.1441, 0.4641, 0.1618, 0.4818, 0.1618, 0.8404, 0.8298, 0.8404, 0.7925, 0.8374, 0.7925, 0.8374, 0.8298, 0.5604, 0.6334, 0.5604, 0.596, 0.5427, 0.596, 0.5427, 0.6334, 0.4818, 0.9379, 0.4818, 0.93, 0.3266, 0.93, 0.3266, 0.9379, 0.8453, 0.8396, 0.8453, 0.8318, 0.8423, 0.8318, 0.8423, 0.8396, 0.9534, 0.9821, 0.9534, 0.9791, 0.7981, 0.9791, 0.7981, 0.9821, 0.3443, 0.04395, 0.3443, 0.02626, 0.3364, 0.02626, 0.3364, 0.04395, 0.7569, 0.1618, 0.7569, 0.006618, 0.7195, 0.006618, 0.7195, 0.1618, 0.3247, 0.7512, 0.3247, 0.7139, 0.1694, 0.7139, 0.1694, 0.7512, 0.9681, 0.6353, 0.9651, 0.6353, 0.9651, 0.7905, 0.9681, 0.7905, 0.9534, 0.9772, 0.9534, 0.9742, 0.7981, 0.9742, 0.7981, 0.9772, 0.5408, 0.6334, 0.5408, 0.596, 0.5231, 0.596, 0.5231, 0.6334, 0.5997, 0.5155, 0.5997, 0.4781, 0.582, 0.4781, 0.582, 0.5155, 0.5801, 0.4781, 0.5624, 0.4781, 0.5624, 0.5155, 0.5801, 0.5155, 0.3345, 0.02626, 0.3266, 0.02626, 0.3266, 0.04395, 0.3345, 0.04395, 0.639, 0.4781, 0.6213, 0.4781, 0.6213, 0.5155, 0.639, 0.5155, 0.4622, 0.1441, 0.4445, 0.1441, 0.4445, 0.1618, 0.4622, 0.1618, 0.9435, 0.321, 0.9357, 0.321, 0.9357, 0.4762, 0.9435, 0.4762, 0.4818, 0.1245, 0.4641, 0.1245, 0.4641, 0.1422, 0.4818, 0.1422, 0.8502, 0.8367, 0.8473, 0.8367, 0.8473, 0.8396, 0.8502, 0.8396, 0.4838, 0.9772, 0.639, 0.9772, 0.639, 0.9742, 0.4838, 0.9742, 0.4622, 0.1245, 0.4445, 0.1245, 0.4445, 0.1422, 0.4622, 0.1422, 0.6194, 0.4781, 0.6017, 0.4781, 0.6017, 0.5155, 0.6194, 0.5155, 0.5997, 0.5174, 0.582, 0.5174, 0.582, 0.5548, 0.5997, 0.5548, 0.364, 0.1049, 0.3463, 0.1049, 0.3463, 0.1225, 0.364, 0.1225, 0.8551, 0.6353, 0.8374, 0.6353, 0.8374, 0.7905, 0.8551, 0.7905, 0.7962, 0.9772, 0.7962, 0.9742, 0.641, 0.9742, 0.641, 0.9772, 0.5997, 0.0852, 0.5624, 0.0852, 0.5624, 0.1225, 0.5997, 0.1225, 0.364, 0.04591, 0.361, 0.04591, 0.361, 0.05378, 0.364, 0.05378, 0.3541, 0.05082, 0.3512, 0.05082, 0.3512, 0.05378, 0.3541, 0.05378, 0.359, 0.05378, 0.359, 0.04591, 0.3561, 0.04591, 0.3561, 0.05378, 0.9681, 0.1638, 0.9651, 0.1638, 0.9651, 0.319, 0.9681, 0.319, 0.5801, 0.5548, 0.5801, 0.5174, 0.5624, 0.5174, 0.5624, 0.5548, 0.4032, 0.05573, 0.3954, 0.05573, 0.3954, 0.0636, 0.4032, 0.0636, 0.639, 0.5548, 0.639, 0.5174, 0.6213, 0.5174, 0.6213, 0.5548, 0.6194, 0.5548, 0.6194, 0.5174, 0.6017, 0.5174, 0.6017, 0.5548, 0.5211, 0.5155, 0.5211, 0.4781, 0.5034, 0.4781, 0.5034, 0.5155, 0.3443, 0.1049, 0.3266, 0.1049, 0.3266, 0.1225, 0.3443, 0.1225, 0.4818, 0.7119, 0.4818, 0.6746, 0.3266, 0.6746, 0.3266, 0.7119, 0.5015, 0.5155, 0.5015, 0.4781, 0.4838, 0.4781, 0.4838, 0.5155, 0.3934, 0.05573, 0.3856, 0.05573, 0.3856, 0.0636, 0.3934, 0.0636, 0.9534, 0.6353, 0.9455, 0.6353, 0.9455, 0.7905, 0.9534, 0.7905, 0.9534, 0.9477, 0.9534, 0.9398, 0.7981, 0.9398, 0.7981, 0.9477, 0.9681, 0.321, 0.9651, 0.321, 0.9651, 0.4762, 0.9681, 0.4762, 0.5604, 0.5155, 0.5604, 0.4781, 0.5427, 0.4781, 0.5427, 0.5155, 0.5408, 0.5155, 0.5408, 0.4781, 0.5231, 0.4781, 0.5231, 0.5155, 0.1675, 0.9575, 0.1675, 0.9497, 0.01227, 0.9497, 0.01227, 0.9575, 0.9681, 0.6334, 0.9681, 0.4781, 0.9651, 0.4781, 0.9651, 0.6334, 0.639, 0.9723, 0.639, 0.9693, 0.4838, 0.9693, 0.4838, 0.9723, 0.5211, 0.5174, 0.5034, 0.5174, 0.5034, 0.5548, 0.5211, 0.5548, 0.7176, 0.6334, 0.7176, 0.4781, 0.6803, 0.4781, 0.6803, 0.6334, 0.4818, 0.6726, 0.4818, 0.6353, 0.3266, 0.6353, 0.3266, 0.6726, 0.8944, 0.4781, 0.8767, 0.4781, 0.8767, 0.6334, 0.8944, 0.6334, 0.7962, 0.9723, 0.7962, 0.9693, 0.641, 0.9693, 0.641, 0.9723, 0.5015, 0.5548, 0.5015, 0.5174, 0.4838, 0.5174, 0.4838, 0.5548, 0.5604, 0.5174, 0.5427, 0.5174, 0.5427, 0.5548, 0.5604, 0.5548, 0.3247, 0.0852, 0.248, 0.0852, 0.248, 0.1618, 0.3247, 0.1618, 0.5604, 0.3603, 0.5231, 0.3603, 0.5231, 0.3976, 0.5604, 0.3976, 0.9534, 0.006618, 0.9455, 0.006618, 0.9455, 0.1618, 0.9534, 0.1618, 0.4032, 0.04591, 0.3954, 0.04591, 0.3954, 0.05378, 0.4032, 0.05378, 0.9534, 0.9723, 0.9534, 0.9693, 0.7981, 0.9693, 0.7981, 0.9723, 0.5408, 0.5548, 0.5408, 0.5174, 0.5231, 0.5174, 0.5231, 0.5548, 0.5997, 0.3996, 0.582, 0.3996, 0.582, 0.4369, 0.5997, 0.4369, 0.9632, 0.4781, 0.9553, 0.4781, 0.9553, 0.6334, 0.9632, 0.6334, 0.4818, 0.9673, 0.4818, 0.9595, 0.3266, 0.9595, 0.3266, 0.9673, 0.9877, 0.6353, 0.9848, 0.6353, 0.9848, 0.7905, 0.9877, 0.7905, 0.5211, 0.3603, 0.4838, 0.3603, 0.4838, 0.3976, 0.5211, 0.3976, 0.5801, 0.3996, 0.5624, 0.3996, 0.5624, 0.4369, 0.5801, 0.4369, 0.364, 0.0852, 0.3463, 0.0852, 0.3463, 0.1029, 0.364, 0.1029, 0.639, 0.4369, 0.639, 0.3996, 0.6213, 0.3996, 0.6213, 0.4369, 0.6194, 0.4369, 0.6194, 0.3996, 0.6017, 0.3996, 0.6017, 0.4369, 0.3443, 0.0852, 0.3266, 0.0852, 0.3266, 0.1029, 0.3443, 0.1029, 0.9141, 0.9133, 0.9141, 0.9104, 0.8374, 0.9104, 0.8374, 0.9133, 0.4032, 0.1049, 0.3856, 0.1049, 0.3856, 0.1225, 0.4032, 0.1225, 0.6783, 0.4762, 0.6783, 0.321, 0.641, 0.321, 0.641, 0.4762, 0.7981, 0.9673, 0.9534, 0.9673, 0.9534, 0.9595, 0.7981, 0.9595, 0.6783, 0.006618, 0.641, 0.006618, 0.641, 0.1618, 0.6783, 0.1618, 0.639, 0.6726, 0.639, 0.6353, 0.4838, 0.6353, 0.4838, 0.6726, 0.7569, 0.6353, 0.7195, 0.6353, 0.7195, 0.7905, 0.7569, 0.7905, 0.3836, 0.1049, 0.3659, 0.1049, 0.3659, 0.1225, 0.3836, 0.1225, 0.5604, 0.321, 0.5231, 0.321, 0.5231, 0.3583, 0.5604, 0.3583, 0.4032, 0.0852, 0.3856, 0.0852, 0.3856, 0.1029, 0.4032, 0.1029, 0.3836, 0.0852, 0.3659, 0.0852, 0.3659, 0.1029, 0.3836, 0.1029, 0.3934, 0.04591, 0.3856, 0.04591, 0.3856, 0.05378, 0.3934, 0.05378, 0.3836, 0.07538, 0.3757, 0.07538, 0.3757, 0.08325, 0.3836, 0.08325, 0.364, 0.1441, 0.3463, 0.1441, 0.3463, 0.1618, 0.364, 0.1618, 0.3738, 0.07538, 0.3659, 0.07538, 0.3659, 0.08325, 0.3738, 0.08325, 0.364, 0.02626, 0.3561, 0.02626, 0.3561, 0.04395, 0.364, 0.04395, 0.3836, 0.06556, 0.3757, 0.06556, 0.3757, 0.07342, 0.3836, 0.07342, 0.3738, 0.06556, 0.3659, 0.06556, 0.3659, 0.07342, 0.3738, 0.07342, 0.5997, 0.4762, 0.5997, 0.4388, 0.582, 0.4388, 0.582, 0.4762, 0.5211, 0.321, 0.4838, 0.321, 0.4838, 0.3583, 0.5211, 0.3583, 0.01227, 0.6726, 0.1675, 0.6726, 0.1675, 0.6353, 0.01227, 0.6353, 0.4327, 0.4762, 0.4327, 0.3996, 0.4298, 0.3996, 0.4298, 0.4762, 0.4032, 0.07538, 0.3954, 0.07538, 0.3954, 0.08325, 0.4032, 0.08325, 0.4278, 0.3996, 0.4248, 0.3996, 0.4248, 0.4762, 0.4278, 0.4762, 0.9632, 0.1618, 0.9632, 0.006618, 0.9553, 0.006618, 0.9553, 0.1618, 0.3247, 0.9772, 0.3247, 0.9693, 0.1694, 0.9693, 0.1694, 0.9772, 0.3443, 0.1441, 0.3266, 0.1441, 0.3266, 0.1618, 0.3443, 0.1618, 0.7176, 0.319, 0.7176, 0.1638, 0.641, 0.1638, 0.641, 0.319, 0.3934, 0.07538, 0.3856, 0.07538, 0.3856, 0.08325, 0.3934, 0.08325, 0.4425, 0.3996, 0.4396, 0.3996, 0.4396, 0.4762, 0.4425, 0.4762, 0.4376, 0.3996, 0.4347, 0.3996, 0.4347, 0.4762, 0.4376, 0.4762, 0.5801, 0.4388, 0.5624, 0.4388, 0.5624, 0.4762, 0.5801, 0.4762, 0.641, 0.9673, 0.7962, 0.9673, 0.7962, 0.9595, 0.641, 0.9595, 0.4131, 0.3996, 0.4101, 0.3996, 0.4101, 0.4762, 0.4131, 0.4762, 0.364, 0.1245, 0.3463, 0.1245, 0.3463, 0.1422, 0.364, 0.1422, 0.4082, 0.4762, 0.4082, 0.3996, 0.4052, 0.3996, 0.4052, 0.4762, 0.4229, 0.3996, 0.4199, 0.3996, 0.4199, 0.4762, 0.4229, 0.4762, 0.4032, 0.06556, 0.3954, 0.06556, 0.3954, 0.07342, 0.4032, 0.07342, 0.418, 0.3996, 0.415, 0.3996, 0.415, 0.4762, 0.418, 0.4762, 0.0889, 0.08325, 0.0889, 0.006618, 0.05156, 0.006618, 0.05156, 0.08325, 0.6783, 0.4781, 0.641, 0.4781, 0.641, 0.6334, 0.6783, 0.6334, 0.3247, 0.6726, 0.3247, 0.6353, 0.1694, 0.6353, 0.1694, 0.6726, 0.0496, 0.08325, 0.0496, 0.006618, 0.01227, 0.006618, 0.01227, 0.08325, 0.3541, 0.02626, 0.3463, 0.02626, 0.3463, 0.04395, 0.3541, 0.04395, 0.472, 0.3996, 0.4691, 0.3996, 0.4691, 0.4762, 0.472, 0.4762, 0.4671, 0.4762, 0.4671, 0.3996, 0.4641, 0.3996, 0.4641, 0.4762, 0.4818, 0.3996, 0.4789, 0.3996, 0.4789, 0.4762, 0.4818, 0.4762, 0.3934, 0.06556, 0.3856, 0.06556, 0.3856, 0.07342, 0.3934, 0.07342, 0.4769, 0.3996, 0.474, 0.3996, 0.474, 0.4762, 0.4769, 0.4762, 0.9534, 0.4781, 0.9455, 0.4781, 0.9455, 0.6334, 0.9534, 0.6334, 0.3443, 0.05573, 0.3364, 0.05573, 0.3364, 0.0636, 0.3443, 0.0636, 0.4524, 0.3996, 0.4494, 0.3996, 0.4494, 0.4762, 0.4524, 0.4762, 0.4474, 0.3996, 0.4445, 0.3996, 0.4445, 0.4762, 0.4474, 0.4762, 0.4622, 0.4762, 0.4622, 0.3996, 0.4592, 0.3996, 0.4592, 0.4762, 0.4573, 0.3996, 0.4543, 0.3996, 0.4543, 0.4762, 0.4573, 0.4762, 0.3266, 0.9575, 0.4818, 0.9575, 0.4818, 0.9497, 0.3266, 0.9497, 0.2461, 0.0852, 0.1694, 0.0852, 0.1694, 0.1618, 0.2461, 0.1618, 0.7176, 0.321, 0.6803, 0.321, 0.6803, 0.4762, 0.7176, 0.4762, 0.7962, 0.9477, 0.7962, 0.9398, 0.641, 0.9398, 0.641, 0.9477, 0.9534, 0.4762, 0.9534, 0.321, 0.9455, 0.321, 0.9455, 0.4762, 0.9141, 0.8986, 0.9141, 0.8956, 0.8374, 0.8956, 0.8374, 0.8986, 0.3247, 0.006618, 0.248, 0.006618, 0.248, 0.08325, 0.3247, 0.08325, 0.639, 0.7119, 0.639, 0.6746, 0.4838, 0.6746, 0.4838, 0.7119, 0.9141, 0.8937, 0.9141, 0.8907, 0.8374, 0.8907, 0.8374, 0.8937, 0.7176, 0.006618, 0.6803, 0.006618, 0.6803, 0.1618, 0.7176, 0.1618, 0.4818, 0.9821, 0.4818, 0.9791, 0.3266, 0.9791, 0.3266, 0.9821, 0.8374, 0.9084, 0.9141, 0.9084, 0.9141, 0.9055, 0.8374, 0.9055, 0.9681, 0.7925, 0.9651, 0.7925, 0.9651, 0.9477, 0.9681, 0.9477, 0.8374, 0.8888, 0.9141, 0.8888, 0.9141, 0.8809, 0.8374, 0.8809, 0.3266, 0.9477, 0.4818, 0.9477, 0.4818, 0.9398, 0.3266, 0.9398, 0.06925, 0.1618, 0.06925, 0.0852, 0.06138, 0.0852, 0.06138, 0.1618, 0.639, 0.3603, 0.6017, 0.3603, 0.6017, 0.3976, 0.639, 0.3976, 0.7569, 0.321, 0.7195, 0.321, 0.7195, 0.4762, 0.7569, 0.4762, 0.2461, 0.006618, 0.1694, 0.006618, 0.1694, 0.08325, 0.2461, 0.08325, 0.5997, 0.3603, 0.5624, 0.3603, 0.5624, 0.3976, 0.5997, 0.3976, 0.639, 0.4762, 0.639, 0.4388, 0.6213, 0.4388, 0.6213, 0.4762, 0.0496, 0.1618, 0.0496, 0.0852, 0.03191, 0.0852, 0.03191, 0.1618, 0.1675, 0.2424, 0.09085, 0.2424, 0.09085, 0.319, 0.1675, 0.319, 0.02996, 0.1618, 0.02996, 0.0852, 0.01227, 0.0852, 0.01227, 0.1618, 0.6194, 0.4762, 0.6194, 0.4388, 0.6017, 0.4388, 0.6017, 0.4762, 0.0889, 0.2424, 0.01227, 0.2424, 0.01227, 0.319, 0.0889, 0.319, 0.1675, 0.1638, 0.09085, 0.1638, 0.09085, 0.2404, 0.1675, 0.2404, 0.0889, 0.0852, 0.07121, 0.0852, 0.07121, 0.1618, 0.0889, 0.1618, 0.4622, 0.02431, 0.4622, 0.006618, 0.4592, 0.006618, 0.4592, 0.02431, 0.9141, 0.9035, 0.9141, 0.9005, 0.8374, 0.9005, 0.8374, 0.9035, 0.9141, 0.8789, 0.9141, 0.876, 0.8374, 0.876, 0.8374, 0.8789, 0.4573, 0.02431, 0.4573, 0.006618, 0.4543, 0.006618, 0.4543, 0.02431, 0.4327, 0.08325, 0.4327, 0.06556, 0.4298, 0.06556, 0.4298, 0.08325, 0.4278, 0.08325, 0.4278, 0.06556, 0.4248, 0.06556, 0.4248, 0.08325, 0.4425, 0.08325, 0.4425, 0.06556, 0.4396, 0.06556, 0.4396, 0.08325, 0.4376, 0.08325, 0.4376, 0.06556, 0.4347, 0.06556, 0.4347, 0.08325, 0.4131, 0.08325, 0.4131, 0.06556, 0.4101, 0.06556, 0.4101, 0.08325, 0.4082, 0.08325, 0.4082, 0.06556, 0.4052, 0.06556, 0.4052, 0.08325, 0.4229, 0.08325, 0.4229, 0.06556, 0.4199, 0.06556, 0.4199, 0.08325, 0.418, 0.08325, 0.418, 0.06556, 0.415, 0.06556, 0.415, 0.08325, 0.4327, 0.0636, 0.4327, 0.04591, 0.4298, 0.04591, 0.4298, 0.0636, 0.4278, 0.0636, 0.4278, 0.04591, 0.4248, 0.04591, 0.4248, 0.0636])
me_mesh1_geometry_002.materials.append(mat_gjaguar)
me_mesh1_geometry_002.use_remesh_preserve_volume = False
me_mesh1_geometry_002.use_remesh_preserve_attributes = False
me_mesh1_geometry_002.use_mirror_vertex_groups = False
me_mesh1_geometry_002.update()

# ---- objects
ob_gjaguar = bpy.data.objects.new('gjaguar', me_mesh1_geometry_002)

# ---- transforms, parenting, visibility, modifiers, constraints
ob_gjaguar.location = (47.83, 0.2488, -0.05162)
ob_gjaguar.rotation_euler = (0.0, 0.0, -1.571)
ob_gjaguar.scale = (0.03306, 0.03306, 0.03306)
ob_gjaguar.lineart.crease_threshold = 0.0

# ---- collection membership
col_collection_2.objects.link(ob_gjaguar)

# ---- scene / render settings (as saved in the file)
scene.frame_start = 1; scene.frame_end = 250; scene.frame_set(0)
scene.render.engine = 'BLENDER_EEVEE_NEXT'
scene.render.image_settings.color_mode = 'RGB'
scene.render.image_settings.compression = 90
scene.render.resolution_x = 640
scene.render.resolution_y = 480
scene.render.resolution_percentage = 50
scene.render.dither_intensity = 0.0
scene.render.bake_margin = 2
scene.render.bake_bias = 0.0
scene.cycles.use_denoising = False
scene.cycles.samples = 10
scene.cycles.sampling_pattern = 'TABULATED_SOBOL'
scene.cycles.light_sampling_threshold = 0.0
scene.cycles.use_adaptive_sampling = False
scene.cycles.use_light_tree = False
scene.cycles.blur_glossy = 0.0
scene.cycles.volume_bounces = 1
scene.cycles.pixel_filter_type = 'GAUSSIAN'
scene.cycles.sample_clamp_indirect = 0.0
scene.view_settings.view_transform = 'Standard'
bpy.context.view_layer.update()

# ---- added for rendering (the .blend has no active camera): camera
cam_auto = bpy.data.cameras.new('AutoCamera')
cam_auto.lens = 50.0
cam_auto.sensor_width = 36.0
cam_auto.clip_end = 1208.51
ob_auto_camera = bpy.data.objects.new('AutoCamera', cam_auto)
scene.collection.objects.link(ob_auto_camera)
ob_auto_camera.location = (111.194, -82.385, 77.7359)
ob_auto_camera.rotation_euler = (1.09748, -7.21219e-08, 0.694738)
scene.camera = ob_auto_camera
bpy.context.view_layer.update()
